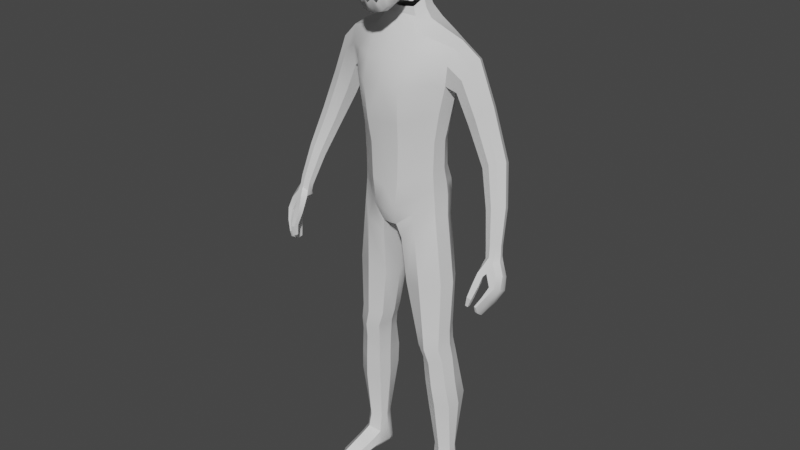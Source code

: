 # Source: RandomMonster_2.blend  (saved by Blender 3.6.11; exported with 4.5.12 LTS)
import bpy
from mathutils import Matrix  # noqa: F401  (used for matrix-valued properties, if any)

bpy.ops.wm.read_factory_settings(use_empty=True)
scene = bpy.context.scene
scene.name = 'Scene'

# ---- collections
col_collection = bpy.data.collections.new('Collection'); scene.collection.children.link(col_collection)

# ---- materials (node trees are filled in below, after node groups)
mat_material = bpy.data.materials.new('Material')
mat_material.alpha_threshold = 0.0
mat_material.use_transparent_shadow = False
mat_material.line_color = (0.0, 0.0, 0.0, 1.0)

# ---- node groups
ng_auto_smooth = bpy.data.node_groups.new('Auto Smooth', 'GeometryNodeTree')
_s = ng_auto_smooth.interface.new_socket(name='Geometry', in_out='OUTPUT', socket_type='NodeSocketGeometry')
_s = ng_auto_smooth.interface.new_socket(name='Geometry', in_out='INPUT', socket_type='NodeSocketGeometry')
_s = ng_auto_smooth.interface.new_socket(name='Angle', in_out='INPUT', socket_type='NodeSocketFloat')
_s.subtype = 'ANGLE'
_s.min_value = 0.0
_s.max_value = 3.142
ng_auto_smooth.is_modifier = True
_N = ng_auto_smooth.nodes; _L = ng_auto_smooth.links
n0 = _N.new('NodeGroupOutput'); n0.name = 'Group Output'; n0.location = (480, -100)
n1 = _N.new('NodeGroupInput'); n1.name = 'Group Input'; n1.location = (-420, -300)
n2 = _N.new('NodeGroupInput'); n2.name = 'Group Input.001'; n2.location = (-60, -100)
n3 = _N.new('GeometryNodeSetShadeSmooth'); n3.name = 'Set Shade Smooth'; n3.location = (120, -100)
n3.domain = 'EDGE'
n4 = _N.new('GeometryNodeSetShadeSmooth'); n4.name = 'Set Shade Smooth.001'; n4.location = (300, -100)
n5 = _N.new('GeometryNodeInputMeshEdgeAngle'); n5.name = 'Edge Angle'; n5.location = (-420, -220)
n6 = _N.new('GeometryNodeInputEdgeSmooth'); n6.name = 'Is Edge Smooth'; n6.location = (-60, -160)
n7 = _N.new('GeometryNodeInputShadeSmooth'); n7.name = 'Is Face Smooth'; n7.location = (-240, -340)
n8 = _N.new('FunctionNodeBooleanMath'); n8.name = 'Boolean Math'; n8.location = (-60, -220)
n9 = _N.new('FunctionNodeCompare'); n9.name = 'Compare'; n9.location = (-240, -180)
n9.operation = 'LESS_EQUAL'
_L.new(n5.outputs[0], n9.inputs[0])
_L.new(n4.outputs[0], n0.inputs[0])
_L.new(n1.outputs[1], n9.inputs[1])
_L.new(n9.outputs[0], n8.inputs[0])
_L.new(n7.outputs[0], n8.inputs[1])
_L.new(n2.outputs[0], n3.inputs[0])
_L.new(n6.outputs[0], n3.inputs[1])
_L.new(n3.outputs[0], n4.inputs[0])
_L.new(n8.outputs[0], n3.inputs[2])
n0.is_active_output = True

# ---- material node trees
mat_material.use_nodes = True; mat_material.node_tree.nodes.clear()
_N = mat_material.node_tree.nodes; _L = mat_material.node_tree.links
n0 = _N.new('ShaderNodeOutputMaterial'); n0.name = 'Material Output'; n0.location = (300, 300)
n1 = _N.new('ShaderNodeBsdfPrincipled'); n1.name = 'Principled BSDF'; n1.location = (10, 300)
n1.distribution = 'GGX'
n1.subsurface_method = 'BURLEY'
n1.inputs[2].default_value = 0.4
n1.inputs[3].default_value = 1.45
n1.inputs[27].default_value = (0.0, 0.0, 0.0, 1.0)
n1.inputs[28].default_value = 1.0
_L.new(n1.outputs[0], n0.inputs[0])
n0.is_active_output = True

# ---- world
world_world = bpy.data.worlds.new('World'); scene.world = world_world
world_world.use_nodes = True; world_world.node_tree.nodes.clear()
_N = world_world.node_tree.nodes; _L = world_world.node_tree.links
n0 = _N.new('ShaderNodeOutputWorld'); n0.name = 'World Output'; n0.location = (300, 300)
n1 = _N.new('ShaderNodeBackground'); n1.name = 'Background'; n1.location = (10, 300)
n1.inputs[0].default_value = (0.05088, 0.05088, 0.05088, 1.0)
_L.new(n1.outputs[0], n0.inputs[0])
n0.is_active_output = True
world_world.color = (0.05088, 0.05088, 0.05088)
world_world.use_sun_shadow = False
world_world.sun_shadow_jitter_overblur = 0.0

# ---- meshes
me_cube = bpy.data.meshes.new('Cube')
me_cube.from_pydata([(0.0, -0.5907, 0.8298), (0.7135, 0.4814, 0.5783), (0.0, -0.5945, 1.502), (0.7916, -0.1385, 0.6094), (0.0, 0.5329, -0.0472), (0.0, -0.6509, 2.086), (0.0, -0.4213, 0.04952), (0.0, -0.6861, 2.734), (0.9513, 0.4553, 3.429), (1.088, -0.0602, 3.46), (0.0, -0.3299, 3.725), (0.0, 0.5256, 3.825), (0.0, 0.5029, 0.8161), (0.0, 0.4592, 1.478), (0.0, 0.6163, 2.23), (0.0, 0.7269, 2.859), (2.309, -0.1824, -0.08793), (0.7787, 0.4163, 2.279), (0.7104, 0.3069, 1.704), (0.6914, 0.3488, 1.156), (0.9656, -0.125, 2.795), (0.8744, -0.1627, 2.281), (0.7968, -0.1776, 1.744), (0.7704, -0.167, 1.174), (0.1446, -0.4261, 0.0675), (0.1958, 0.6237, -0.01822), (0.4244, 0.4752, 3.77), (0.4063, -0.2684, 3.662), (0.278, -0.5607, 0.9371), (0.3016, -0.5632, 1.603), (0.3376, -0.6267, 2.097), (0.3691, -0.672, 2.716), (0.3443, 0.5494, 0.8847), (0.3659, 0.4346, 1.565), (0.4008, 0.6082, 2.231), (0.4328, 0.718, 2.813), (0.7065, 0.1073, -4.889), (1.044, 0.1549, -4.891), (1.004, 0.4011, -4.879), (0.6826, 0.3548, -4.891), (0.211, -0.3579, -0.2186), (0.8265, -0.1421, 0.2083), (0.7529, 0.4185, 0.1785), (0.2175, 0.4568, -0.3308), (0.0, 0.618, 0.3607), (0.0, -0.5867, 0.3682), (0.702, 0.4626, 0.8348), (0.7788, -0.1504, 0.8649), (0.2764, 0.6826, 0.5936), (0.2098, -0.5606, 0.4581), (0.409, -0.1727, -2.169), (0.9027, 0.3373, -2.114), (0.9396, -0.1348, -2.172), (0.4072, 0.3525, -2.131), (0.9596, -0.1275, -1.087), (0.2455, 0.3799, -1.144), (0.2477, -0.2563, -1.157), (0.9059, 0.3812, -1.042), (0.552, -0.107, -2.787), (0.9654, 0.3692, -2.678), (0.997, -0.08513, -2.773), (0.5497, 0.4071, -2.684), (0.6179, -0.0249, -3.782), (1.071, 0.5305, -3.694), (1.109, 0.00792, -3.791), (0.6109, 0.5405, -3.709), (0.9509, -0.1599, -2.446), (0.4903, 0.3613, -2.414), (0.4924, -0.1883, -2.464), (0.9188, 0.3381, -2.399), (0.4734, -0.335, 0.3364), (0.7044, 0.4682, 3.592), (0.52, 0.477, 0.9982), (0.5347, 0.3623, 1.646), (0.5861, 0.5237, 2.254), (0.6374, 0.6115, 2.801), (0.4468, 0.6617, 0.2792), (0.7608, -0.166, 3.564), (0.5373, -0.3615, 1.069), (0.5622, -0.3763, 1.704), (0.6218, -0.4446, 2.249), (0.6782, -0.4813, 2.825), (0.8881, -0.0058, -4.878), (0.8191, 0.5283, -4.886), (0.4827, 0.6277, -0.1734), (0.5386, -0.4036, -0.02227), (0.5027, -0.3611, 0.6666), (0.4861, 0.6389, 0.7052), (0.6485, 0.4668, -2.12), (0.6733, -0.2894, -2.167), (0.6106, -0.3399, -1.132), (0.5687, 0.5297, -1.123), (0.7513, 0.5121, -2.66), (0.7709, -0.2257, -2.798), (0.8244, 0.666, -3.709), (0.8663, -0.1446, -3.795), (0.7172, -0.3092, -2.466), (0.6986, 0.4704, -2.394), (0.8441, 0.1825, 0.6381), (0.0, 0.05979, -0.1022), (2.23, -0.5058, -0.9261), (0.8065, 0.1091, 1.182), (0.8307, 0.08356, 1.726), (0.9061, 0.1493, 2.254), (2.3, -0.4486, 0.01855), (0.4827, 0.1008, 3.824), (0.1014, 0.06935, -0.1043), (1.066, 0.2861, -4.891), (0.6537, 0.2271, -4.898), (0.8799, 0.1463, 0.2508), (0.1367, 0.03678, -0.3109), (0.8234, 0.1669, 0.879), (1.005, 0.113, -2.121), (0.3285, 0.09671, -2.14), (0.1467, 0.05823, -1.159), (1.037, 0.1395, -1.063), (1.061, 0.1456, -2.714), (0.4761, 0.1519, -2.737), (1.17, 0.2323, -3.782), (0.5379, 0.2019, -3.8), (0.4147, 0.1032, -2.436), (1.017, 0.111, -2.402), (0.7516, 0.1556, 3.682), (0.0, -0.5668, 3.241), (0.0, 0.6976, 3.332), (2.225, -0.7951, -0.7182), (2.173, -0.1844, -0.122), (0.3845, -0.5497, 3.171), (0.4416, 0.6945, 3.262), (0.7192, -0.3888, 3.207), (0.6721, 0.6181, 3.197), (2.194, -0.5058, -0.9166), (2.161, -0.5213, -0.02323), (0.8589, 0.4373, 2.809), (2.191, -0.7951, -0.7092), (1.056, 0.2113, 3.533), (0.9756, 0.1738, 2.667), (0.8963, 0.5121, 3.127), (1.037, -0.1711, 3.173), (1.396, 0.2532, 3.266), (1.382, -0.00789, 3.176), (1.147, 0.52, 2.949), (1.042, 0.437, 2.738), (1.284, -0.09715, 2.957), (1.131, -0.02419, 2.687), (1.071, 0.2083, 2.576), (1.269, 0.4821, 3.189), (2.076, 0.1509, 1.636), (1.988, -0.002218, 1.652), (1.892, 0.3248, 1.459), (1.753, 0.2809, 1.396), (1.859, -0.05338, 1.586), (1.704, -0.005725, 1.468), (1.678, 0.1263, 1.364), (2.024, 0.3014, 1.567), (2.171, -0.1792, 0.9441), (2.33, -0.2593, 0.2984), (2.268, -0.3533, 0.3157), (2.212, -0.1504, 0.19), (2.122, -0.1762, 0.1558), (2.183, -0.385, 0.279), (2.082, -0.3547, 0.2096), (2.066, -0.2745, 0.1418), (2.3, -0.1643, 0.2535), (2.06, -0.2209, 0.9004), (1.98, 0.05114, 0.7392), (2.098, 0.08575, 0.7804), (2.25, -0.05668, 0.9218), (2.211, 0.06675, 0.863), (1.931, -0.1813, 0.8215), (1.91, -0.0764, 0.7338), (1.634, 0.4209, 2.438), (1.727, 0.2282, 2.51), (1.669, 0.01796, 2.468), (1.553, -0.0534, 2.329), (1.386, 0.007867, 2.133), (1.499, 0.4518, 2.265), (1.369, 0.3875, 2.128), (1.339, 0.1928, 2.025), (2.34, -0.7148, -0.5366), (2.349, -0.3936, -0.7582), (2.287, -0.3936, -0.7578), (2.283, -0.7148, -0.5362), (2.344, -0.5926, -0.3639), (2.447, -0.5894, -0.3535), (2.462, -0.2754, -0.5277), (2.359, -0.2754, -0.5448), (2.249, -0.548, -0.151), (2.405, -0.5116, -0.1462), (2.432, -0.2093, -0.288), (2.302, -0.2093, -0.3167), (2.382, -0.2496, -0.002733), (2.383, -0.3516, 0.0378), (2.233, -0.7517, -0.8507), (2.234, -0.6363, -0.9376), (2.083, -0.4359, -0.05041), (2.111, -0.2766, -0.08154), (2.182, -0.6363, -0.9231), (2.182, -0.7517, -0.8363), (2.264, -0.6223, -0.6178), (2.264, -0.503, -0.7016), (2.378, -0.503, -0.7028), (2.376, -0.6223, -0.619), (2.307, -0.4938, -0.4235), (2.32, -0.3753, -0.4953), (2.511, -0.3753, -0.4631), (2.509, -0.4895, -0.3994), (2.187, -0.4494, -0.193), (2.24, -0.307, -0.2675), (2.493, -0.3027, -0.2219), (2.49, -0.4136, -0.1707), (2.033, -0.8353, -0.7297), (2.061, -0.8378, -0.553), (2.033, -0.7754, -0.7297), (2.061, -0.7339, -0.553), (2.086, -0.8353, -0.7381), (2.148, -0.8319, -0.575), (2.086, -0.7754, -0.7381), (2.143, -0.7339, -0.575), (2.077, -0.7101, -0.3441), (2.063, -0.5972, -0.3461), (2.172, -0.5909, -0.3506), (2.194, -0.6927, -0.3466), (2.353, -0.2965, 0.1244), (2.292, -0.3849, 0.1314), (2.249, -0.1828, 0.01582), (2.151, -0.2059, -0.0192), (2.202, -0.4242, 0.09704), (2.109, -0.3872, 0.03398), (2.099, -0.2952, -0.02092), (2.328, -0.2059, 0.08163), (2.109, -0.6102, -0.1514), (2.209, -0.605, -0.2024), (2.166, -0.5043, -0.2213), (2.067, -0.5056, -0.164), (0.7589, -0.2804, -5.669), (0.7557, -0.2663, -5.455), (0.7132, 0.1059, -5.652), (0.7056, 0.06436, -5.292), (1.118, -0.2391, -5.666), (1.114, -0.225, -5.452), (1.074, 0.1475, -5.65), (1.078, 0.1109, -5.289), (0.8122, -0.6038, -5.691), (0.8105, -0.5974, -5.562), (1.138, -0.5598, -5.56), (1.14, -0.5661, -5.689), (0.6923, 0.4342, -5.637), (0.6788, 0.3801, -5.285), (1.02, 0.4718, -5.634), (1.025, 0.4262, -5.282), (0.6517, 0.2541, -5.301), (0.6877, 0.3387, -5.663), (1.046, 0.3799, -5.66), (1.083, 0.3098, -5.297), (0.8947, 0.1284, -5.803), (0.9069, -0.05537, -5.161), (0.9395, -0.2602, -5.814), (0.9398, -0.2972, -5.289), (0.986, -0.6644, -5.816), (0.9872, -0.6985, -5.462), (0.8431, 0.5705, -5.709), (0.8284, 0.5617, -5.259), (0.864, 0.3951, -5.806), (0.7171, -0.2817, -5.598), (0.6696, 0.08682, -5.552), (1.119, 0.1388, -5.548), (1.158, -0.231, -5.595), (0.8009, -0.6358, -5.651), (1.157, -0.5948, -5.649), (0.6768, 0.4221, -5.541), (1.035, 0.464, -5.539), (1.092, 0.3586, -5.558), (0.6454, 0.3068, -5.561), (0.8373, 0.5949, -5.524), (1.004, -0.8318, -5.68), (0.734, -0.07536, -5.646), (0.7316, -0.08137, -5.377), (1.095, -0.0338, -5.644), (1.094, -0.03931, -5.375), (0.9192, -0.1238, -5.204), (0.9152, -0.05093, -5.796), (1.138, -0.03023, -5.558), (0.6902, -0.08175, -5.562), (0.0, 0.3771, 4.018), (0.3199, -0.1165, 3.872), (0.0, -0.1521, 3.894), (0.3263, 0.3428, 3.993), (0.3724, 0.1019, 3.978), (1.052, -0.04804, -3.312), (0.5798, 0.5228, -3.276), (0.5844, -0.0753, -3.315), (1.018, 0.4738, -3.283), (0.8162, -0.1953, -3.321), (0.7876, 0.6198, -3.275), (0.5065, 0.1654, -3.293), (1.115, 0.1771, -3.273), (0.0, -0.1531, 4.004), (-3.725e-09, 0.3427, 4.204), (0.2552, 0.315, 4.169), (0.2569, -0.09777, 4.025), (0.3166, 0.09998, 4.149)], [], [(95, 62, 36, 82), (130, 71, 8, 137), (127, 27, 10, 123), (102, 103, 21, 22), (287, 284, 298, 299), (103, 136, 20, 21), (101, 102, 22, 23), (111, 101, 23, 47), (28, 29, 2, 0), (29, 30, 5, 2), (30, 31, 7, 5), (49, 28, 0, 45), (72, 73, 18, 19), (73, 74, 17, 18), (74, 75, 133, 17), (14, 15, 35, 34), (13, 14, 34, 33), (12, 13, 33, 32), (87, 72, 19, 46), (80, 81, 31, 30), (79, 80, 30, 29), (78, 79, 29, 28), (44, 12, 32, 48), (122, 105, 27, 77), (129, 77, 27, 127), (124, 11, 26, 128), (99, 106, 24, 6), (286, 285, 300, 297), (86, 78, 28, 49), (83, 262, 248, 39), (94, 63, 38, 83), (119, 65, 39, 108), (118, 64, 37, 107), (98, 3, 41, 109), (106, 25, 43, 110), (76, 1, 42, 84), (70, 24, 40, 85), (70, 86, 49, 24), (4, 44, 48, 25), (76, 87, 46, 1), (24, 49, 45, 6), (98, 111, 47, 3), (115, 54, 52, 112), (114, 55, 53, 113), (91, 57, 51, 88), (90, 56, 50, 89), (85, 40, 56, 90), (84, 42, 57, 91), (110, 43, 55, 114), (109, 41, 54, 115), (121, 66, 60, 116), (120, 67, 61, 117), (97, 69, 59, 92), (96, 68, 58, 93), (296, 289, 64, 118), (295, 290, 65, 119), (294, 292, 63, 94), (293, 291, 62, 95), (89, 50, 68, 96), (88, 51, 69, 97), (113, 53, 67, 120), (112, 52, 66, 121), (53, 88, 97, 67), (52, 89, 96, 66), (289, 293, 95, 64), (290, 294, 94, 65), (66, 96, 93, 60), (67, 97, 92, 61), (43, 84, 91, 55), (41, 85, 90, 54), (54, 90, 89, 52), (55, 91, 88, 53), (25, 48, 87, 76), (3, 47, 86, 70), (3, 70, 85, 41), (25, 76, 84, 43), (65, 94, 83, 39), (38, 250, 262, 83), (47, 23, 78, 86), (138, 9, 77, 129), (135, 122, 77, 9), (23, 22, 79, 78), (22, 21, 80, 79), (21, 20, 81, 80), (48, 32, 72, 87), (34, 35, 75, 74), (33, 34, 74, 73), (32, 33, 73, 72), (128, 26, 71, 130), (64, 95, 82, 37), (8, 71, 122, 135), (107, 254, 250, 38), (51, 112, 121, 69), (50, 113, 120, 68), (291, 295, 119, 62), (292, 296, 118, 63), (68, 120, 117, 58), (69, 121, 116, 59), (42, 109, 115, 57), (40, 110, 114, 56), (56, 114, 113, 50), (57, 115, 112, 51), (1, 46, 111, 98), (24, 106, 110, 40), (1, 98, 109, 42), (63, 118, 107, 38), (62, 119, 108, 36), (37, 242, 254, 107), (285, 288, 301, 300), (4, 25, 106, 99), (71, 26, 105, 122), (46, 19, 101, 111), (19, 18, 102, 101), (17, 133, 136, 103), (18, 17, 103, 102), (35, 128, 130, 75), (20, 138, 129, 81), (15, 124, 128, 35), (81, 129, 127, 31), (198, 193, 125, 134), (31, 127, 123, 7), (75, 130, 137, 133), (188, 104, 132, 187), (210, 192, 104, 188), (190, 126, 16, 189), (208, 196, 126, 190), (172, 173, 148, 147), (174, 175, 152, 151), (171, 172, 147, 154), (173, 174, 151, 148), (135, 9, 140, 139), (137, 8, 146, 141), (136, 133, 142, 145), (20, 136, 145, 144), (133, 137, 141, 142), (9, 138, 143, 140), (8, 135, 139, 146), (138, 20, 144, 143), (164, 169, 161, 160), (168, 167, 156, 163), (155, 164, 160, 157), (165, 166, 158, 159), (176, 171, 154, 149), (178, 177, 150, 153), (175, 178, 153, 152), (177, 176, 149, 150), (167, 155, 157, 156), (166, 168, 163, 158), (170, 165, 159, 162), (169, 170, 162, 161), (152, 153, 170, 169), (153, 150, 165, 170), (149, 154, 168, 166), (147, 148, 155, 167), (150, 149, 166, 165), (148, 151, 164, 155), (154, 147, 167, 168), (151, 152, 169, 164), (142, 141, 176, 177), (144, 145, 178, 175), (145, 142, 177, 178), (141, 146, 171, 176), (140, 143, 174, 173), (146, 139, 172, 171), (143, 144, 175, 174), (139, 140, 173, 172), (197, 200, 181, 131), (131, 181, 180, 100), (193, 202, 179, 125), (125, 179, 182, 134), (200, 204, 186, 181), (181, 186, 185, 180), (202, 206, 184, 179), (179, 184, 183, 182), (204, 208, 190, 186), (186, 190, 189, 185), (206, 210, 188, 184), (184, 188, 187, 183), (185, 189, 209, 205), (205, 209, 210, 206), (183, 187, 207, 203), (203, 207, 208, 204), (180, 185, 205, 201), (201, 205, 206, 202), (182, 183, 203, 199), (199, 203, 204, 200), (100, 180, 201, 194), (194, 201, 202, 193), (134, 182, 199, 198), (198, 199, 200, 197), (207, 195, 196, 208), (189, 16, 191, 209), (209, 191, 192, 210), (131, 100, 194, 197), (197, 194, 193, 198), (211, 212, 214, 213), (213, 214, 218, 217), (217, 218, 216, 215), (215, 216, 212, 211), (213, 217, 215, 211), (216, 218, 221, 222), (234, 231, 132, 195), (214, 212, 219, 220), (212, 216, 222, 219), (218, 214, 220, 221), (231, 232, 187, 132), (233, 234, 195, 207), (232, 233, 207, 187), (158, 163, 230, 225), (163, 156, 223, 230), (160, 161, 228, 227), (156, 157, 224, 223), (157, 160, 227, 224), (162, 159, 226, 229), (161, 162, 229, 228), (159, 158, 225, 226), (132, 227, 228, 195), (195, 228, 229, 196), (196, 229, 226, 126), (126, 226, 225, 16), (16, 225, 230, 191), (191, 230, 223, 192), (192, 223, 224, 104), (104, 224, 227, 132), (222, 221, 233, 232), (221, 220, 234, 233), (219, 222, 232, 231), (220, 219, 231, 234), (283, 277, 238, 265), (273, 251, 248, 270), (282, 279, 240, 267), (264, 235, 243, 268), (281, 278, 239, 257), (280, 277, 236, 258), (275, 260, 244, 268), (257, 239, 246, 259), (258, 236, 244, 260), (267, 240, 245, 269), (274, 262, 250, 271), (272, 253, 249, 271), (263, 252, 247, 261), (82, 256, 242, 37), (36, 238, 256, 82), (255, 237, 252, 263), (266, 241, 253, 272), (265, 238, 251, 273), (241, 255, 263, 253), (108, 251, 238, 36), (39, 248, 251, 108), (253, 263, 261, 249), (270, 248, 262, 274), (240, 258, 260, 245), (235, 257, 259, 243), (269, 245, 260, 275), (279, 280, 258, 240), (276, 281, 257, 235), (246, 269, 275, 259), (247, 270, 274, 261), (237, 265, 273, 252), (242, 266, 272, 254), (254, 272, 271, 250), (261, 274, 271, 249), (239, 267, 269, 246), (259, 275, 268, 243), (236, 264, 268, 244), (278, 282, 267, 239), (252, 273, 270, 247), (276, 283, 265, 237), (235, 264, 283, 276), (241, 266, 282, 278), (237, 255, 281, 276), (242, 256, 280, 279), (256, 238, 277, 280), (255, 241, 278, 281), (266, 242, 279, 282), (264, 236, 277, 283), (288, 287, 299, 301), (27, 105, 288, 285), (105, 26, 287, 288), (26, 11, 284, 287), (10, 27, 285, 286), (59, 116, 296, 292), (58, 117, 295, 291), (61, 92, 294, 290), (60, 93, 293, 289), (93, 58, 291, 293), (92, 59, 292, 294), (117, 61, 290, 295), (116, 60, 289, 296)])
me_cube.polygons.foreach_set('use_smooth', [True] * 289)
_uv = me_cube.uv_layers.new(name='UVMap')
_uv.uv.foreach_set('vector', [0.3747, 0.2749, 0.375, 0.3147, 0.375, 0.3147, 0.3747, 0.2749, 0.8479, 0.7095, 0.875, 0.7097, 0.875, 0.7334, 0.8479, 0.7334, 0.5979, 0.3143, 0.625, 0.3138, 0.625, 0.375, 0.5979, 0.375, 0.2249, 0.5825, 0.2824, 0.5786, 0.2823, 0.6837, 0.225, 0.6837, 0.875, 0.6866, 0.875, 0.625, 0.875, 0.625, 0.875, 0.6873, 0.2824, 0.5786, 0.3252, 0.5767, 0.325, 0.6837, 0.2823, 0.6837, 0.1748, 0.58, 0.2249, 0.5825, 0.225, 0.6837, 0.175, 0.6837, 0.1498, 0.5793, 0.1748, 0.58, 0.175, 0.6837, 0.15, 0.6837, 0.425, 0.3147, 0.475, 0.3147, 0.475, 0.375, 0.425, 0.375, 0.475, 0.3147, 0.5323, 0.3147, 0.5323, 0.375, 0.475, 0.375, 0.5323, 0.3147, 0.575, 0.3147, 0.575, 0.375, 0.5323, 0.375, 0.4, 0.3147, 0.425, 0.3147, 0.425, 0.375, 0.4, 0.375, 0.675, 0.7094, 0.725, 0.7094, 0.725, 0.7334, 0.675, 0.7334, 0.725, 0.7094, 0.7823, 0.7094, 0.7823, 0.7334, 0.725, 0.7334, 0.7823, 0.7094, 0.825, 0.7094, 0.825, 0.7334, 0.7823, 0.7334, 0.7823, 0.625, 0.825, 0.625, 0.825, 0.6853, 0.7823, 0.6853, 0.725, 0.625, 0.7823, 0.625, 0.7823, 0.6853, 0.725, 0.6853, 0.675, 0.625, 0.725, 0.625, 0.725, 0.6853, 0.675, 0.6853, 0.6476, 0.7118, 0.675, 0.7094, 0.675, 0.7334, 0.6452, 0.7382, 0.5319, 0.2755, 0.5762, 0.2765, 0.575, 0.3147, 0.5323, 0.3147, 0.4738, 0.2765, 0.5319, 0.2755, 0.5323, 0.3147, 0.475, 0.3147, 0.4248, 0.2755, 0.4738, 0.2765, 0.475, 0.3147, 0.425, 0.3147, 0.65, 0.625, 0.675, 0.625, 0.675, 0.6853, 0.65, 0.6853, 0.4109, 0.1085, 0.4385, 0.1251, 0.4383, 0.2499, 0.4067, 0.2168, 0.5994, 0.2775, 0.6268, 0.2787, 0.625, 0.3138, 0.5979, 0.3143, 0.8479, 0.625, 0.875, 0.625, 0.875, 0.6859, 0.8479, 0.6856, 0.5, 0.875, 0.5603, 0.875, 0.5603, 1.0, 0.5, 1.0, 0.625, 0.375, 0.625, 0.3132, 0.625, 0.3127, 0.625, 0.375, 0.3998, 0.2752, 0.4248, 0.2755, 0.425, 0.3147, 0.4, 0.3147, 0.625, 0.375, 0.625, 0.25, 0.625, 0.6853, 0.6202, 0.7141, 0.6202, 0.7141, 0.6155, 0.7429, 0.6155, 0.7429, 0.6202, 0.7141, 0.5603, 0.875, 0.5603, 0.75, 0.5603, 0.75, 0.5603, 0.875, 0.1249, 0.5786, 0.125, 0.6837, 0.125, 0.6837, 0.1249, 0.5786, 0.1249, 0.5786, 0.125, 0.6837, 0.125, 0.6837, 0.1249, 0.5786, 0.5603, 0.875, 0.5603, 0.75, 0.5603, 0.75, 0.5603, 0.875, 0.6202, 0.7141, 0.6155, 0.7429, 0.6155, 0.7429, 0.6202, 0.7141, 0.3747, 0.2749, 0.375, 0.3147, 0.375, 0.3147, 0.3747, 0.2749, 0.3747, 0.2749, 0.3998, 0.2752, 0.4, 0.3147, 0.375, 0.3147, 0.625, 0.625, 0.65, 0.625, 0.65, 0.6853, 0.625, 0.6853, 0.6202, 0.7141, 0.6476, 0.7118, 0.6452, 0.7382, 0.6155, 0.7429, 0.375, 0.3147, 0.4, 0.3147, 0.4, 0.375, 0.375, 0.375, 0.1249, 0.5786, 0.1498, 0.5793, 0.15, 0.6837, 0.125, 0.6837, 0.1249, 0.5786, 0.125, 0.6837, 0.125, 0.6837, 0.1249, 0.5786, 0.5603, 0.875, 0.5603, 0.75, 0.5603, 0.75, 0.5603, 0.875, 0.6202, 0.7141, 0.6155, 0.7429, 0.6155, 0.7429, 0.6202, 0.7141, 0.3747, 0.2749, 0.375, 0.3147, 0.375, 0.3147, 0.3747, 0.2749, 0.3747, 0.2749, 0.375, 0.3147, 0.375, 0.3147, 0.3747, 0.2749, 0.6202, 0.7141, 0.6155, 0.7429, 0.6155, 0.7429, 0.6202, 0.7141, 0.5603, 0.875, 0.5603, 0.75, 0.5603, 0.75, 0.5603, 0.875, 0.1249, 0.5786, 0.125, 0.6837, 0.125, 0.6837, 0.1249, 0.5786, 0.1249, 0.5786, 0.125, 0.6837, 0.125, 0.6837, 0.1249, 0.5786, 0.5603, 0.875, 0.5603, 0.75, 0.5603, 0.75, 0.5603, 0.875, 0.6202, 0.7141, 0.6155, 0.7429, 0.6155, 0.7429, 0.6202, 0.7141, 0.3747, 0.2749, 0.375, 0.3147, 0.375, 0.3147, 0.3747, 0.2749, 0.1249, 0.5786, 0.125, 0.6837, 0.125, 0.6837, 0.1249, 0.5786, 0.5603, 0.875, 0.5603, 0.75, 0.5603, 0.75, 0.5603, 0.875, 0.6202, 0.7141, 0.6155, 0.7429, 0.6155, 0.7429, 0.6202, 0.7141, 0.3747, 0.2749, 0.375, 0.3147, 0.375, 0.3147, 0.3747, 0.2749, 0.3747, 0.2749, 0.375, 0.3147, 0.375, 0.3147, 0.3747, 0.2749, 0.6202, 0.7141, 0.6155, 0.7429, 0.6155, 0.7429, 0.6202, 0.7141, 0.5603, 0.875, 0.5603, 0.75, 0.5603, 0.75, 0.5603, 0.875, 0.1249, 0.5786, 0.125, 0.6837, 0.125, 0.6837, 0.1249, 0.5786, 0.625, 0.6853, 0.6202, 0.7141, 0.6202, 0.7141, 0.625, 0.6853, 0.3745, 0.2352, 0.3747, 0.2749, 0.3747, 0.2749, 0.3745, 0.2352, 0.3745, 0.2352, 0.3747, 0.2749, 0.3747, 0.2749, 0.3745, 0.2352, 0.625, 0.6853, 0.6202, 0.7141, 0.6202, 0.7141, 0.625, 0.6853, 0.3745, 0.2352, 0.3747, 0.2749, 0.3747, 0.2749, 0.3745, 0.2352, 0.625, 0.6853, 0.6202, 0.7141, 0.6202, 0.7141, 0.625, 0.6853, 0.625, 0.6853, 0.6202, 0.7141, 0.6202, 0.7141, 0.625, 0.6853, 0.3745, 0.2352, 0.3747, 0.2749, 0.3747, 0.2749, 0.3745, 0.2352, 0.3745, 0.2352, 0.3747, 0.2749, 0.3747, 0.2749, 0.3745, 0.2352, 0.625, 0.6853, 0.6202, 0.7141, 0.6202, 0.7141, 0.625, 0.6853, 0.625, 0.6853, 0.65, 0.6853, 0.6476, 0.7118, 0.6202, 0.7141, 0.3745, 0.2352, 0.3996, 0.2357, 0.3998, 0.2752, 0.3747, 0.2749, 0.3745, 0.2352, 0.3747, 0.2749, 0.3747, 0.2749, 0.3745, 0.2352, 0.625, 0.6853, 0.6202, 0.7141, 0.6202, 0.7141, 0.625, 0.6853, 0.625, 0.6853, 0.6202, 0.7141, 0.6202, 0.7141, 0.625, 0.6853, 0.625, 0.5, 0.625, 0.375, 0.6202, 0.7141, 0.6155, 0.7429, 0.3996, 0.2357, 0.4247, 0.2363, 0.4248, 0.2755, 0.3998, 0.2752, 0.6009, 0.2407, 0.6285, 0.2437, 0.6268, 0.2787, 0.5994, 0.2775, 0.3833, 0.09186, 0.4109, 0.1085, 0.4067, 0.2168, 0.375, 0.1837, 0.4247, 0.2363, 0.4726, 0.2383, 0.4738, 0.2765, 0.4248, 0.2755, 0.4726, 0.2383, 0.5316, 0.2363, 0.5319, 0.2755, 0.4738, 0.2765, 0.5316, 0.2363, 0.5775, 0.2382, 0.5762, 0.2765, 0.5319, 0.2755, 0.65, 0.6853, 0.675, 0.6853, 0.675, 0.7094, 0.6476, 0.7118, 0.7823, 0.6853, 0.825, 0.6853, 0.825, 0.7094, 0.7823, 0.7094, 0.725, 0.6853, 0.7823, 0.6853, 0.7823, 0.7094, 0.725, 0.7094, 0.675, 0.6853, 0.725, 0.6853, 0.725, 0.7094, 0.675, 0.7094, 0.8479, 0.6856, 0.875, 0.6859, 0.875, 0.7097, 0.8479, 0.7095, 0.3745, 0.2352, 0.3747, 0.2749, 0.3747, 0.2749, 0.3745, 0.2352, 0.3916, 0.0, 0.4151, 0.0001639, 0.4109, 0.1085, 0.3833, 0.09186, 0.625, 0.5, 0.625, 0.5, 0.1247, 0.4735, 0.1249, 0.5786, 0.1247, 0.4735, 0.1249, 0.5786, 0.1249, 0.5786, 0.1247, 0.4735, 0.5603, 1.0, 0.5603, 0.875, 0.5603, 0.875, 0.5603, 1.0, 0.5603, 1.0, 0.5603, 0.875, 0.5603, 0.875, 0.5603, 1.0, 0.1247, 0.4735, 0.1249, 0.5786, 0.1249, 0.5786, 0.1247, 0.4735, 0.5603, 1.0, 0.5603, 0.875, 0.5603, 0.875, 0.5603, 1.0, 0.1247, 0.4735, 0.1249, 0.5786, 0.1249, 0.5786, 0.1247, 0.4735, 0.1247, 0.4735, 0.1249, 0.5786, 0.1249, 0.5786, 0.1247, 0.4735, 0.5603, 1.0, 0.5603, 0.875, 0.5603, 0.875, 0.5603, 1.0, 0.5603, 1.0, 0.5603, 0.875, 0.5603, 0.875, 0.5603, 1.0, 0.1247, 0.4735, 0.1249, 0.5786, 0.1249, 0.5786, 0.1247, 0.4735, 0.1247, 0.4735, 0.1496, 0.475, 0.1498, 0.5793, 0.1249, 0.5786, 0.5603, 1.0, 0.5603, 0.875, 0.5603, 0.875, 0.5603, 1.0, 0.1247, 0.4735, 0.1249, 0.5786, 0.1249, 0.5786, 0.1247, 0.4735, 0.1247, 0.4735, 0.1249, 0.5786, 0.1249, 0.5786, 0.1247, 0.4735, 0.5603, 1.0, 0.5603, 0.875, 0.5603, 0.875, 0.5603, 1.0, 0.625, 0.5, 0.625, 0.5, 0.1249, 0.5786, 0.125, 0.6837, 0.438, 0.2499, 0.438, 0.1251, 0.4376, 0.125, 0.4376, 0.25, 0.5, 0.75, 0.5603, 0.75, 0.5603, 0.875, 0.5, 0.875, 0.4151, 0.0001639, 0.4386, 0.0003279, 0.4385, 0.1251, 0.4109, 0.1085, 0.1496, 0.475, 0.1745, 0.4764, 0.1748, 0.58, 0.1498, 0.5793, 0.1745, 0.4764, 0.2248, 0.4813, 0.2249, 0.5825, 0.1748, 0.58, 0.2826, 0.4734, 0.3253, 0.4697, 0.3252, 0.5767, 0.2824, 0.5786, 0.2248, 0.4813, 0.2826, 0.4734, 0.2824, 0.5786, 0.2249, 0.5825, 0.825, 0.6853, 0.8479, 0.6856, 0.8479, 0.7095, 0.825, 0.7094, 0.5775, 0.2382, 0.6009, 0.2407, 0.5994, 0.2775, 0.5762, 0.2765, 0.825, 0.625, 0.8479, 0.625, 0.8479, 0.6856, 0.825, 0.6853, 0.5762, 0.2765, 0.5994, 0.2775, 0.5979, 0.3143, 0.575, 0.3147, 0.375, 0.4167, 0.625, 0.4167, 0.5464, 0.5, 0.4059, 0.5, 0.575, 0.3147, 0.5979, 0.3143, 0.5979, 0.375, 0.575, 0.375, 0.825, 0.7094, 0.8479, 0.7095, 0.8479, 0.7334, 0.825, 0.7334, 0.5823, 0.5786, 0.625, 0.5786, 0.625, 0.7023, 0.5929, 0.7023, 0.5823, 0.9167, 0.625, 0.9167, 0.6298, 1.002, 0.5844, 1.0, 0.3323, 0.5397, 0.375, 0.5397, 0.375, 0.6952, 0.3323, 0.6952, 0.8323, 0.6667, 0.875, 0.6667, 0.8703, 0.7375, 0.8304, 0.744, 0.3751, 0.5772, 0.375, 0.6837, 0.375, 0.6837, 0.3751, 0.5772, 0.3479, 0.6837, 0.325, 0.6837, 0.325, 0.6837, 0.3479, 0.6837, 0.3752, 0.4707, 0.3751, 0.5772, 0.3751, 0.5772, 0.3752, 0.4707, 0.375, 0.6837, 0.3479, 0.6837, 0.3479, 0.6837, 0.375, 0.6837, 0.3751, 0.5772, 0.375, 0.6837, 0.375, 0.6837, 0.3751, 0.5772, 0.3481, 0.4702, 0.3752, 0.4707, 0.3752, 0.4707, 0.3481, 0.4702, 0.3252, 0.5767, 0.3253, 0.4697, 0.3253, 0.4697, 0.3252, 0.5767, 0.325, 0.6837, 0.3252, 0.5767, 0.3252, 0.5767, 0.325, 0.6837, 0.3253, 0.4697, 0.3481, 0.4702, 0.3481, 0.4702, 0.3253, 0.4697, 0.375, 0.6837, 0.3479, 0.6837, 0.3479, 0.6837, 0.375, 0.6837, 0.3752, 0.4707, 0.3751, 0.5772, 0.3751, 0.5772, 0.3752, 0.4707, 0.3479, 0.6837, 0.325, 0.6837, 0.325, 0.6837, 0.3479, 0.6837, 0.3479, 0.6837, 0.325, 0.6837, 0.325, 0.6837, 0.3479, 0.6837, 0.3752, 0.4707, 0.3751, 0.5772, 0.3751, 0.5772, 0.3752, 0.4707, 0.375, 0.6837, 0.3479, 0.6837, 0.3479, 0.6837, 0.375, 0.6837, 0.3253, 0.4697, 0.3481, 0.4702, 0.3481, 0.4702, 0.3253, 0.4697, 0.3481, 0.4702, 0.3752, 0.4707, 0.3752, 0.4707, 0.3481, 0.4702, 0.3252, 0.5767, 0.3253, 0.4697, 0.3253, 0.4697, 0.3252, 0.5767, 0.325, 0.6837, 0.3252, 0.5767, 0.3252, 0.5767, 0.325, 0.6837, 0.3253, 0.4697, 0.3481, 0.4702, 0.3481, 0.4702, 0.3253, 0.4697, 0.3751, 0.5772, 0.375, 0.6837, 0.375, 0.6837, 0.3751, 0.5772, 0.3481, 0.4702, 0.3752, 0.4707, 0.3752, 0.4707, 0.3481, 0.4702, 0.3252, 0.5767, 0.3253, 0.4697, 0.3253, 0.4697, 0.3252, 0.5767, 0.325, 0.6837, 0.3252, 0.5767, 0.3252, 0.5767, 0.325, 0.6837, 0.325, 0.6837, 0.3252, 0.5767, 0.3252, 0.5767, 0.325, 0.6837, 0.3252, 0.5767, 0.3253, 0.4697, 0.3253, 0.4697, 0.3252, 0.5767, 0.3481, 0.4702, 0.3752, 0.4707, 0.3752, 0.4707, 0.3481, 0.4702, 0.3751, 0.5772, 0.375, 0.6837, 0.375, 0.6837, 0.3751, 0.5772, 0.3253, 0.4697, 0.3481, 0.4702, 0.3481, 0.4702, 0.3253, 0.4697, 0.375, 0.6837, 0.3479, 0.6837, 0.3479, 0.6837, 0.375, 0.6837, 0.3752, 0.4707, 0.3751, 0.5772, 0.3751, 0.5772, 0.3752, 0.4707, 0.3479, 0.6837, 0.325, 0.6837, 0.325, 0.6837, 0.3479, 0.6837, 0.3253, 0.4697, 0.3481, 0.4702, 0.3481, 0.4702, 0.3253, 0.4697, 0.325, 0.6837, 0.3252, 0.5767, 0.3252, 0.5767, 0.325, 0.6837, 0.3252, 0.5767, 0.3253, 0.4697, 0.3253, 0.4697, 0.3252, 0.5767, 0.3481, 0.4702, 0.3752, 0.4707, 0.3752, 0.4707, 0.3481, 0.4702, 0.375, 0.6837, 0.3479, 0.6837, 0.3479, 0.6837, 0.375, 0.6837, 0.3752, 0.4707, 0.3751, 0.5772, 0.3751, 0.5772, 0.3752, 0.4707, 0.3479, 0.6837, 0.325, 0.6837, 0.325, 0.6837, 0.3479, 0.6837, 0.3751, 0.5772, 0.375, 0.6837, 0.375, 0.6837, 0.3751, 0.5772, 0.625, 0.6667, 0.6777, 0.6667, 0.6791, 0.7494, 0.6252, 0.7501, 0.125, 0.5397, 0.1777, 0.5397, 0.1777, 0.6952, 0.125, 0.6952, 0.375, 0.9167, 0.4277, 0.9167, 0.4223, 1.003, 0.3732, 1.007, 0.375, 0.5786, 0.4277, 0.5786, 0.4277, 0.7191, 0.375, 0.7191, 0.6777, 0.6667, 0.781, 0.6667, 0.7835, 0.7478, 0.6791, 0.7494, 0.1777, 0.5397, 0.281, 0.5397, 0.281, 0.6952, 0.1777, 0.6952, 0.4277, 0.9167, 0.531, 0.9167, 0.5227, 0.9955, 0.4223, 1.003, 0.4277, 0.5786, 0.531, 0.5786, 0.531, 0.7191, 0.4277, 0.7191, 0.781, 0.6667, 0.8323, 0.6667, 0.8304, 0.744, 0.7835, 0.7478, 0.281, 0.5397, 0.3323, 0.5397, 0.3323, 0.6952, 0.281, 0.6952, 0.531, 0.9167, 0.5823, 0.9167, 0.5844, 1.0, 0.5227, 0.9955, 0.531, 0.5786, 0.5823, 0.5786, 0.5929, 0.7023, 0.531, 0.7191, 0.5257, 0.7485, 0.5834, 0.743, 0.5823, 0.8333, 0.531, 0.8333, 0.531, 0.8333, 0.5823, 0.8333, 0.5823, 0.9167, 0.531, 0.9167, 0.7832, 0.4979, 0.8398, 0.4971, 0.8429, 0.5833, 0.781, 0.5833, 0.781, 0.5833, 0.8429, 0.5833, 0.8323, 0.6667, 0.781, 0.6667, 0.4245, 0.749, 0.5257, 0.7485, 0.531, 0.8333, 0.4277, 0.8333, 0.4277, 0.8333, 0.531, 0.8333, 0.531, 0.9167, 0.4277, 0.9167, 0.6791, 0.5008, 0.7832, 0.4979, 0.781, 0.5833, 0.6777, 0.5833, 0.6777, 0.5833, 0.781, 0.5833, 0.781, 0.6667, 0.6777, 0.6667, 0.3746, 0.7499, 0.4245, 0.749, 0.4277, 0.8333, 0.375, 0.8333, 0.375, 0.8333, 0.4277, 0.8333, 0.4277, 0.9167, 0.375, 0.9167, 0.6258, 0.5025, 0.6791, 0.5008, 0.6777, 0.5833, 0.625, 0.5833, 0.625, 0.5833, 0.6777, 0.5833, 0.6777, 0.6667, 0.625, 0.6667, 0.8429, 0.5833, 0.875, 0.5833, 0.875, 0.6667, 0.8323, 0.6667, 0.5834, 0.743, 0.6295, 0.735, 0.625, 0.8333, 0.5823, 0.8333, 0.5823, 0.8333, 0.625, 0.8333, 0.625, 0.9167, 0.5823, 0.9167, 0.4147, 0.25, 0.5702, 0.25, 0.625, 0.3333, 0.375, 0.3333, 0.375, 0.3333, 0.625, 0.3333, 0.625, 0.4167, 0.375, 0.4167, 0.375, 0.0, 0.625, 0.0, 0.625, 0.25, 0.375, 0.25, 0.375, 0.25, 0.625, 0.25, 0.625, 0.5, 0.375, 0.5, 0.375, 0.5, 0.625, 0.5, 0.625, 0.75, 0.375, 0.75, 0.375, 0.75, 0.625, 0.75, 0.625, 1.0, 0.375, 1.0, 0.125, 0.5, 0.375, 0.5, 0.375, 0.75, 0.125, 0.75, 0.625, 0.75, 0.625, 0.5, 0.625, 0.5, 0.625, 0.75, 0.625, 0.25, 0.625, 0.0, 0.625, 0.0, 0.625, 0.25, 0.625, 0.25, 0.625, 0.0, 0.625, 0.0, 0.625, 0.25, 0.625, 1.0, 0.625, 0.75, 0.625, 0.75, 0.625, 1.0, 0.625, 0.5, 0.625, 0.25, 0.625, 0.25, 0.625, 0.5, 0.625, 1.0, 0.625, 0.75, 0.625, 0.75, 0.625, 1.0, 0.625, 0.5, 0.625, 0.25, 0.625, 0.25, 0.625, 0.5, 0.625, 0.75, 0.625, 0.5, 0.625, 0.5, 0.625, 0.75, 0.3481, 0.4702, 0.3752, 0.4707, 0.3752, 0.4707, 0.3481, 0.4702, 0.3752, 0.4707, 0.3751, 0.5772, 0.3751, 0.5772, 0.3752, 0.4707, 0.3479, 0.6837, 0.325, 0.6837, 0.325, 0.6837, 0.3479, 0.6837, 0.3751, 0.5772, 0.375, 0.6837, 0.375, 0.6837, 0.3751, 0.5772, 0.375, 0.6837, 0.3479, 0.6837, 0.3479, 0.6837, 0.375, 0.6837, 0.3252, 0.5767, 0.3253, 0.4697, 0.3253, 0.4697, 0.3252, 0.5767, 0.325, 0.6837, 0.3252, 0.5767, 0.3252, 0.5767, 0.325, 0.6837, 0.3253, 0.4697, 0.3481, 0.4702, 0.3481, 0.4702, 0.3253, 0.4697, 0.3479, 0.6837, 0.325, 0.6837, 0.625, 0.25, 0.625, 0.0, 0.325, 0.6837, 0.3252, 0.5767, 0.875, 0.6667, 0.875, 0.5833, 0.3252, 0.5767, 0.3253, 0.4697, 0.8703, 0.7375, 0.875, 0.6667, 0.3253, 0.4697, 0.3481, 0.4702, 0.375, 0.6952, 0.375, 0.5397, 0.3481, 0.4702, 0.3752, 0.4707, 0.625, 0.8333, 0.6295, 0.735, 0.3752, 0.4707, 0.3751, 0.5772, 0.625, 0.9167, 0.625, 0.8333, 0.3751, 0.5772, 0.375, 0.6837, 0.6298, 1.002, 0.625, 0.9167, 0.375, 0.6837, 0.3479, 0.6837, 0.625, 0.7023, 0.625, 0.5786, 0.625, 0.75, 0.625, 0.5, 0.625, 0.5, 0.625, 0.75, 0.625, 0.5, 0.625, 0.25, 0.625, 0.25, 0.625, 0.5, 0.625, 1.0, 0.625, 0.75, 0.625, 0.75, 0.625, 1.0, 0.625, 0.25, 0.625, 0.0, 0.625, 0.0, 0.625, 0.25, 0.4075, 0.1113, 0.625, 0.1113, 0.625, 0.25, 0.4075, 0.25, 0.4075, 0.25, 0.625, 0.25, 0.625, 0.25, 0.4075, 0.25, 0.4075, 0.6387, 0.625, 0.6387, 0.625, 0.75, 0.4075, 0.75, 0.4075, 0.0, 0.375, 0.0, 0.375, 0.0, 0.4075, 0.0, 0.25, 0.6387, 0.375, 0.6387, 0.375, 0.75, 0.25, 0.75, 0.75, 0.6387, 0.875, 0.6387, 0.875, 0.75, 0.75, 0.75, 0.4075, 0.875, 0.625, 0.875, 0.625, 1.0, 0.4075, 1.0, 0.25, 0.75, 0.375, 0.75, 0.375, 0.75, 0.25, 0.75, 0.75, 0.75, 0.875, 0.75, 0.875, 0.75, 0.75, 0.75, 0.4075, 0.75, 0.625, 0.75, 0.625, 0.75, 0.4075, 0.75, 0.4075, 0.375, 0.625, 0.375, 0.625, 0.5, 0.4075, 0.5, 0.4075, 0.5, 0.375, 0.5, 0.375, 0.5, 0.4075, 0.5, 0.25, 0.5, 0.125, 0.5, 0.125, 0.5, 0.25, 0.5, 0.75, 0.5, 0.625, 0.5, 0.3745, 0.2352, 0.3747, 0.2749, 0.875, 0.5, 0.75, 0.5, 0.3747, 0.2749, 0.375, 0.3147, 0.25, 0.5, 0.125, 0.5, 0.125, 0.5, 0.25, 0.5, 0.4075, 0.5, 0.375, 0.5, 0.375, 0.5, 0.4075, 0.5, 0.4075, 0.25, 0.625, 0.25, 0.625, 0.25, 0.4075, 0.25, 0.375, 0.5, 0.25, 0.5, 0.25, 0.5, 0.375, 0.5, 0.625, 0.25, 0.625, 0.25, 0.5603, 1.0, 0.5603, 0.875, 0.625, 0.25, 0.625, 0.25, 0.5603, 0.875, 0.5603, 0.75, 0.375, 0.5, 0.25, 0.5, 0.25, 0.5, 0.375, 0.5, 0.4075, 0.25, 0.625, 0.25, 0.625, 0.375, 0.4075, 0.375, 0.625, 0.75, 0.75, 0.75, 0.75, 0.75, 0.625, 0.75, 0.125, 0.75, 0.25, 0.75, 0.25, 0.75, 0.125, 0.75, 0.4075, 0.75, 0.625, 0.75, 0.625, 0.875, 0.4075, 0.875, 0.625, 0.6387, 0.75, 0.6387, 0.75, 0.75, 0.625, 0.75, 0.125, 0.6387, 0.25, 0.6387, 0.25, 0.75, 0.125, 0.75, 0.375, 0.75, 0.4075, 0.75, 0.4075, 0.875, 0.375, 0.875, 0.375, 0.25, 0.4075, 0.25, 0.4075, 0.375, 0.375, 0.375, 0.375, 0.25, 0.4075, 0.25, 0.4075, 0.25, 0.375, 0.25, 0.625, 0.5, 0.4075, 0.5, 0.4075, 0.5, 0.625, 0.5, 0.625, 0.5, 0.4075, 0.5, 0.4075, 0.5, 0.625, 0.5, 0.375, 0.375, 0.4075, 0.375, 0.4075, 0.5, 0.375, 0.5, 0.375, 0.75, 0.4075, 0.75, 0.4075, 0.75, 0.375, 0.75, 0.375, 0.875, 0.4075, 0.875, 0.4075, 1.0, 0.375, 1.0, 0.625, 0.0, 0.4075, 0.0, 0.4075, 0.0, 0.625, 0.0, 0.375, 0.6387, 0.4075, 0.6387, 0.4075, 0.75, 0.375, 0.75, 0.375, 0.25, 0.4075, 0.25, 0.4075, 0.25, 0.375, 0.25, 0.375, 0.1113, 0.4075, 0.1113, 0.4075, 0.25, 0.375, 0.25, 0.375, 0.0, 0.4075, 0.0, 0.4075, 0.1113, 0.375, 0.1113, 0.375, 0.5, 0.4075, 0.5, 0.4075, 0.6387, 0.375, 0.6387, 0.125, 0.5, 0.25, 0.5, 0.25, 0.6387, 0.125, 0.6387, 0.625, 0.5, 0.75, 0.5, 0.75, 0.6387, 0.625, 0.6387, 0.75, 0.5, 0.875, 0.5, 0.875, 0.6387, 0.75, 0.6387, 0.25, 0.5, 0.375, 0.5, 0.375, 0.6387, 0.25, 0.6387, 0.4075, 0.5, 0.625, 0.5, 0.625, 0.6387, 0.4075, 0.6387, 0.4075, 0.0, 0.625, 0.0, 0.625, 0.1113, 0.4075, 0.1113, 0.438, 0.1251, 0.4381, 0.0001843, 0.4376, 3.582e-05, 0.4376, 0.125, 0.4383, 0.2499, 0.4385, 0.1251, 0.438, 0.1251, 0.438, 0.2499, 0.4385, 0.1251, 0.4386, 0.0003279, 0.4381, 0.0001843, 0.438, 0.1251, 0.875, 0.6859, 0.875, 0.625, 0.875, 0.625, 0.875, 0.6866, 0.625, 0.375, 0.625, 0.3138, 0.625, 0.3132, 0.625, 0.375, 0.1247, 0.4735, 0.1249, 0.5786, 0.1249, 0.5786, 0.1247, 0.4735, 0.5603, 1.0, 0.5603, 0.875, 0.5603, 0.875, 0.5603, 1.0, 0.625, 0.6853, 0.6202, 0.7141, 0.6202, 0.7141, 0.625, 0.6853, 0.3745, 0.2352, 0.3747, 0.2749, 0.3747, 0.2749, 0.3745, 0.2352, 0.3747, 0.2749, 0.375, 0.3147, 0.375, 0.3147, 0.3747, 0.2749, 0.6202, 0.7141, 0.6155, 0.7429, 0.6155, 0.7429, 0.6202, 0.7141, 0.5603, 0.875, 0.5603, 0.75, 0.5603, 0.75, 0.5603, 0.875, 0.1249, 0.5786, 0.125, 0.6837, 0.125, 0.6837, 0.1249, 0.5786])
me_cube.materials.append(mat_material)
me_cube.use_remesh_preserve_volume = False
me_cube.use_remesh_preserve_attributes = False
me_cube.use_mirror_vertex_groups = False
me_cube.update()
me_cube_001 = bpy.data.meshes.new('Cube.001')
me_cube_001.from_pydata([(0.2886, -0.4916, 4.297), (0.3389, -0.4449, 5.257), (0.3111, 0.2489, 4.635), (0.3391, 0.2528, 5.333), (0.3245, 0.3275, 5.023), (0.3807, -0.1468, 4.463), (0.4183, -0.1073, 5.355), (0.3168, -0.5411, 4.794), (0.4714, -0.1377, 4.891), (0.0, 0.3562, 4.541), (0.0, 0.3087, 5.441), (0.0, -0.5528, 4.173), (0.0, -0.4838, 5.363), (0.0, -0.0941, 5.586), (0.0, -0.1677, 4.206), (0.0, -0.6807, 4.781), (0.0, 0.4823, 5.085), (0.2084, 0.2931, 5.402), (0.3212, 0.3024, 4.804), (0.3624, 0.08395, 4.563), (0.3941, -0.3101, 5.315), (0.3032, -0.5309, 4.49), (0.1727, -0.5338, 4.204), (0.2037, 0.3051, 4.545), (0.3403, 0.3034, 5.211), (0.3459, -0.3567, 4.346), (0.3941, 0.1045, 5.354), (0.3388, -0.5038, 5.075), (0.2083, -0.4734, 5.326), (0.0, -0.3038, 5.525), (0.0, 0.1217, 5.547), (0.2467, -0.09781, 5.521), (0.0, -0.3648, 4.143), (0.2321, -0.1338, 4.287), (0.1681, -0.6464, 4.783), (0.0, -0.6612, 4.419), (0.0, -0.616, 5.112), (0.427, -0.367, 4.832), (0.4324, 0.1151, 4.96), (0.4507, -0.1475, 4.663), (0.477, -0.1222, 5.132), (0.1735, 0.448, 5.07), (0.0, 0.4437, 4.803), (0.0, 0.4344, 5.296), (0.1886, 0.405, 5.268), (0.4394, -0.3417, 5.095), (0.2014, -0.3621, 4.197), (0.2355, -0.3046, 5.465), (0.2355, 0.1157, 5.489), (0.2606, 0.09892, 4.415), (0.1636, -0.6275, 4.434), (0.1875, -0.5899, 5.097), (0.4053, -0.368, 4.564), (0.4182, 0.09907, 4.749), (0.4405, 0.1135, 5.169), (0.1765, 0.412, 4.808), (4.191e-09, -0.1575, 4.094), (0.0, 0.3384, 4.289), (0.2333, 0.3079, 4.257), (0.2374, -0.1006, 4.113), (0.2936, 0.09937, 4.239)], [], [(57, 9, 23, 58), (60, 49, 33, 59), (16, 43, 44, 41), (43, 10, 17, 44), (44, 17, 3, 24), (41, 44, 24, 4), (8, 40, 45, 37), (40, 6, 20, 45), (45, 20, 1, 27), (37, 45, 27, 7), (14, 33, 46, 32), (33, 5, 25, 46), (46, 25, 0, 22), (32, 46, 22, 11), (6, 31, 47, 20), (31, 13, 29, 47), (47, 29, 12, 28), (20, 47, 28, 1), (3, 17, 48, 26), (17, 10, 30, 48), (48, 30, 13, 31), (26, 48, 31, 6), (23, 2, 19, 49), (49, 19, 5, 33), (58, 23, 49, 60), (0, 21, 50, 22), (21, 7, 34, 50), (50, 34, 15, 35), (22, 50, 35, 11), (7, 27, 51, 34), (27, 1, 28, 51), (51, 28, 12, 36), (34, 51, 36, 15), (5, 39, 52, 25), (39, 8, 37, 52), (52, 37, 7, 21), (25, 52, 21, 0), (2, 18, 53, 19), (18, 4, 38, 53), (53, 38, 8, 39), (19, 53, 39, 5), (4, 24, 54, 38), (24, 3, 26, 54), (54, 26, 6, 40), (38, 54, 40, 8), (9, 42, 55, 23), (42, 16, 41, 55), (55, 41, 4, 18), (23, 55, 18, 2), (59, 33, 14, 56)])
me_cube_001.polygons.foreach_set('use_smooth', [True] * 50)
_uv = me_cube_001.uv_layers.new(name='UVMap')
_uv.uv.foreach_set('vector', [0.3746, 0.3841, 0.3724, 0.4349, 0.875, 0.6875, 0.875, 0.6336, 0.3122, 0.575, 0.3125, 0.625, 0.4375, 0.25, 0.4375, 0.15, 0.5, 0.375, 0.5625, 0.375, 0.5629, 0.4371, 0.5, 0.4375, 0.5625, 0.375, 0.625, 0.375, 0.6276, 0.4349, 0.5629, 0.4371, 0.5629, 0.4371, 0.6276, 0.4349, 0.6458, 0.4792, 0.5642, 0.4983, 0.5, 0.4375, 0.5629, 0.4371, 0.5642, 0.4983, 0.5, 0.5, 0.5, 0.625, 0.5625, 0.625, 0.5629, 0.6879, 0.5, 0.6875, 0.5625, 0.625, 0.625, 0.625, 0.6267, 0.6892, 0.5629, 0.6879, 0.5629, 0.6879, 0.6267, 0.6892, 0.6458, 0.7708, 0.5642, 0.7517, 0.5, 0.6875, 0.5629, 0.6879, 0.5642, 0.7517, 0.5, 0.75, 0.25, 0.625, 0.3125, 0.625, 0.3121, 0.6879, 0.25, 0.6875, 0.3125, 0.625, 0.375, 0.625, 0.3733, 0.6892, 0.3121, 0.6879, 0.3121, 0.6879, 0.3733, 0.6892, 0.3542, 0.7708, 0.3099, 0.7526, 0.25, 0.6875, 0.3121, 0.6879, 0.3099, 0.7526, 0.25, 0.75, 0.625, 0.625, 0.6875, 0.625, 0.6879, 0.6879, 0.6267, 0.6892, 0.6875, 0.625, 0.75, 0.625, 0.75, 0.6875, 0.6879, 0.6879, 0.6879, 0.6879, 0.75, 0.6875, 0.75, 0.75, 0.6901, 0.7526, 0.6267, 0.6892, 0.6879, 0.6879, 0.6901, 0.7526, 0.6458, 0.7708, 0.6458, 0.4792, 0.6901, 0.4974, 0.6879, 0.5621, 0.6267, 0.5608, 0.6901, 0.4974, 0.75, 0.5, 0.75, 0.5625, 0.6879, 0.5621, 0.6879, 0.5621, 0.75, 0.5625, 0.75, 0.625, 0.6875, 0.625, 0.6267, 0.5608, 0.6879, 0.5621, 0.6875, 0.625, 0.625, 0.625, 0.3099, 0.4974, 0.3542, 0.4792, 0.3733, 0.5608, 0.3121, 0.5621, 0.3121, 0.5621, 0.3733, 0.5608, 0.375, 0.625, 0.3125, 0.625, 0.3102, 0.5063, 0.3121, 0.5621, 0.4375, 0.125, 0.4375, 0.02578, 0.3542, 0.7708, 0.4358, 0.7517, 0.4371, 0.8129, 0.3724, 0.8151, 0.4358, 0.7517, 0.5, 0.75, 0.5, 0.8125, 0.4371, 0.8129, 0.4371, 0.8129, 0.5, 0.8125, 0.5, 0.875, 0.4375, 0.875, 0.3724, 0.8151, 0.4371, 0.8129, 0.4375, 0.875, 0.375, 0.875, 0.5, 0.75, 0.5642, 0.7517, 0.5629, 0.8129, 0.5, 0.8125, 0.5642, 0.7517, 0.6458, 0.7708, 0.6276, 0.8151, 0.5629, 0.8129, 0.5629, 0.8129, 0.6276, 0.8151, 0.625, 0.875, 0.5625, 0.875, 0.5, 0.8125, 0.5629, 0.8129, 0.5625, 0.875, 0.5, 0.875, 0.375, 0.625, 0.4375, 0.625, 0.4371, 0.6879, 0.3733, 0.6892, 0.4375, 0.625, 0.5, 0.625, 0.5, 0.6875, 0.4371, 0.6879, 0.4371, 0.6879, 0.5, 0.6875, 0.5, 0.75, 0.4358, 0.7517, 0.3733, 0.6892, 0.4371, 0.6879, 0.4358, 0.7517, 0.3542, 0.7708, 0.3542, 0.4792, 0.4358, 0.4983, 0.4371, 0.5621, 0.3733, 0.5608, 0.4358, 0.4983, 0.5, 0.5, 0.5, 0.5625, 0.4371, 0.5621, 0.4371, 0.5621, 0.5, 0.5625, 0.5, 0.625, 0.4375, 0.625, 0.3733, 0.5608, 0.4371, 0.5621, 0.4375, 0.625, 0.375, 0.625, 0.5, 0.5, 0.5642, 0.4983, 0.5629, 0.5621, 0.5, 0.5625, 0.5642, 0.4983, 0.6458, 0.4792, 0.6267, 0.5608, 0.5629, 0.5621, 0.5629, 0.5621, 0.6267, 0.5608, 0.625, 0.625, 0.5625, 0.625, 0.5, 0.5625, 0.5629, 0.5621, 0.5625, 0.625, 0.5, 0.625, 0.375, 0.375, 0.4375, 0.375, 0.4371, 0.4371, 0.3724, 0.4349, 0.4375, 0.375, 0.5, 0.375, 0.5, 0.4375, 0.4371, 0.4371, 0.4371, 0.4371, 0.5, 0.4375, 0.5, 0.5, 0.4358, 0.4983, 0.3724, 0.4349, 0.4371, 0.4371, 0.4358, 0.4983, 0.3542, 0.4792, 0.3, 0.625, 0.25, 0.625, 0.625, 0.375, 0.625, 0.3302])
me_cube_001.materials.append(mat_material)
me_cube_001.use_remesh_preserve_volume = False
me_cube_001.use_remesh_preserve_attributes = False
me_cube_001.use_mirror_vertex_groups = False
me_cube_001.update()
me_cube_002 = bpy.data.meshes.new('Cube.002')
me_cube_002.from_pydata([(0.2886, -0.8249, 4.177), (0.3389, -0.4449, 5.257), (0.3111, 0.2489, 4.635), (0.3391, 0.2528, 5.333), (0.3245, 0.3275, 5.023), (0.2152, -0.171, 5.501), (0.0, -0.1502, 5.557), (0.3168, -0.8744, 4.674), (0.0947, -0.1695, 5.532), (0.0, 0.3562, 4.541), (0.0, 0.3087, 5.441), (0.0, -0.8862, 4.053), (0.0, -0.4838, 5.363), (0.4493, -0.3001, 4.839), (0.0, -0.1677, 4.206), (0.0, -1.014, 4.661), (0.0, 0.4823, 5.085), (0.2084, 0.2931, 5.402), (0.3624, 0.08395, 4.563), (0.3941, -0.3101, 5.315), (0.1727, -0.8672, 4.084), (0.2037, 0.3051, 4.545), (0.3403, 0.3034, 5.211), (0.3459, -0.69, 4.226), (0.3941, 0.1045, 5.354), (0.3388, -0.5015, 5.075), (0.2083, -0.4734, 5.326), (0.0, -0.3038, 5.525), (0.0, 0.1217, 5.547), (0.4356, -0.305, 4.703), (0.0, -0.6981, 4.023), (0.4577, -0.1792, 5.122), (0.1681, -0.9797, 4.663), (0.0, -0.616, 5.112), (0.427, -0.7003, 4.712), (0.4324, 0.1151, 4.96), (0.3232, -0.1574, 5.417), (0.1735, 0.448, 5.07), (0.0, 0.4344, 5.296), (0.1886, 0.405, 5.268), (0.4394, -0.3417, 5.095), (0.2014, -0.6954, 4.077), (0.2355, -0.3046, 5.465), (0.2355, 0.1157, 5.489), (0.2606, 0.09892, 4.415), (0.1875, -0.5882, 5.097), (0.4405, 0.1135, 5.169), (0.0, -0.1575, 4.094), (0.0, 0.3384, 4.289), (0.2333, 0.3079, 4.257), (0.4055, -0.1616, 5.339), (0.2936, 0.09937, 4.239), (0.3164, 0.277, 4.723), (0.3224, 0.3115, 4.884), (0.2978, -0.8499, 4.3), (0.3067, -0.8668, 4.409), (0.0, -0.966, 4.235), (0.0, -0.9986, 4.376), (0.4058, -0.3071, 4.523), (0.3646, -0.3054, 4.392), (0.0, 0.4546, 4.882), (0.0, 0.4165, 4.721), (0.1646, -0.965, 4.391), (0.1662, -0.9343, 4.249), (0.4117, -0.701, 4.592), (0.3851, -0.6975, 4.37), (0.4236, 0.1051, 4.828), (0.3959, 0.09304, 4.674), (0.1756, 0.423, 4.888), (0.1848, 0.3794, 4.728), (0.1042, 0.3009, 5.422), (0.08636, -0.8767, 4.069), (0.1019, 0.3306, 4.543), (0.1041, -0.4786, 5.345), (0.2941, -0.3018, 4.311), (0.1161, -0.1507, 4.246), (0.08403, -0.9969, 4.662), (0.08674, 0.4652, 5.077), (0.09432, 0.4197, 5.282), (0.1007, -0.6968, 4.05), (0.1178, -0.3042, 5.495), (0.1178, 0.1187, 5.518), (0.09377, -0.6029, 5.105), (0.1187, -0.1291, 4.104), (0.1166, 0.3231, 4.273), (0.08309, -0.9501, 4.317), (0.08228, -0.9818, 4.467), (0.08779, 0.4388, 4.885), (0.0924, 0.3979, 4.725), (0.2737, 0.273, 5.368), (0.2306, -0.8461, 4.131), (0.2574, 0.277, 4.59), (0.2736, -0.4592, 5.292), (0.1113, -0.321, 4.185), (0.0, -0.3331, 4.149), (0.2424, -0.9271, 4.669), (0.249, 0.3878, 5.046), (0.2645, 0.3542, 5.239), (0.2737, -0.6927, 4.152), (0.3148, -0.3073, 5.39), (0.3148, 0.1101, 5.422), (0.3115, 0.09144, 4.489), (0.2632, -0.544, 5.086), (0.2356, -0.9159, 4.518), (0.232, -0.8921, 4.375), (0.2506, 0.3282, 4.726), (0.249, 0.3673, 4.886), (0.3665, -0.3775, 5.286), (0.0, -0.3938, 5.444), (0.3719, -0.7874, 4.693), (0.3891, -0.4228, 5.085), (0.2219, -0.389, 5.396), (0.3592, -0.7839, 4.571), (0.1109, -0.3914, 5.42), (0.2942, -0.3832, 5.341), (0.3172, -0.7575, 4.202), (0.0, -0.7921, 4.038), (0.1871, -0.7813, 4.081), (0.3415, -0.7737, 4.427), (0.09354, -0.7867, 4.059), (0.2522, -0.7694, 4.141), (0.3731, -0.131, 4.467), (0.3709, -0.02372, 4.516), (0.4107, -0.09424, 5.349), (0.4051, 0.00838, 5.354), (0.4594, -0.1187, 4.897), (0.451, -0.005278, 4.927), (0.0, -0.08051, 5.571), (0.0, 0.02297, 5.565), (0.2059, -0.1105, 5.517), (0.2055, -0.02421, 5.52), (0.2077, -0.1121, 4.294), (0.2473, -0.01004, 4.355), (0.466, -0.1056, 5.135), (0.4576, 0.003267, 5.152), (0.2681, 0.008642, 4.182), (0.2215, -0.07212, 4.133), (0.4097, -0.02015, 4.634), (0.4151, -0.1302, 4.593), (0.4465, -0.1254, 4.754), (0.4399, -0.01322, 4.787), (0.08409, -0.02225, 5.551), (0.08425, -0.1084, 5.549), (0.3229, 0.01342, 5.429), (0.327, -0.0894, 5.429), (0.3091, -0.01689, 4.436), (0.3034, -0.1246, 4.383), (0.2057, -0.2941, 4.227), (0.4429, -0.4083, 4.882), (0.4457, -0.3341, 5.0), (0.0, -0.2222, 5.542), (0.4388, -0.4869, 4.779), (0.3192, -0.2277, 5.404), (0.3961, -0.4901, 4.451), (0.3559, -0.4857, 4.314), (0.4244, -0.4906, 4.651), (0.2845, -0.4851, 4.236), (0.1063, -0.4972, 4.122), (0.4001, -0.2312, 5.328), (0.1055, -0.2326, 5.515), (0.4491, -0.2554, 5.11), (0.2247, -0.2336, 5.484), (0.2037, -0.4822, 4.157), (0.0, -0.5042, 4.09), (0.3296, 0.3068, 5.057), (0.3368, 0.3088, 5.169), (0.326, -0.7178, 4.815), (0.3306, -0.6125, 4.926), (0.4551, -0.2181, 5.034), (0.4525, -0.2668, 4.92), (0.0, -0.8548, 4.829), (0.0, -0.7679, 4.935), (0.0, 0.4464, 5.243), (0.0, 0.4531, 5.13), (0.1785, 0.4209, 5.109), (0.185, 0.4152, 5.221), (0.432, -0.5597, 4.84), (0.435, -0.4657, 4.961), (0.1764, -0.8107, 4.822), (0.18, -0.712, 4.929), (0.4385, 0.1139, 5.117), (0.4351, 0.1015, 5.004), (0.08996, -0.7371, 4.932), (0.08821, -0.8317, 4.826), (0.09247, 0.4308, 5.232), (0.08926, 0.437, 5.119), (0.2553, -0.6625, 4.927), (0.2512, -0.7638, 4.819), (0.2609, 0.3619, 5.195), (0.254, 0.3639, 5.083), (0.3829, -0.5365, 4.943), (0.3789, -0.6333, 4.827), (0.4618, -0.127, 4.957), (0.4641, -0.1094, 5.065), (0.4533, -0.0153, 4.98), (0.4558, 0.0009442, 5.091)], [], [(84, 72, 21, 49), (136, 131, 75, 83), (34, 176, 191, 109), (78, 70, 17, 39), (97, 89, 3, 22), (109, 191, 166, 7), (66, 35, 126, 140), (24, 100, 143, 124), (110, 107, 1, 25), (151, 148, 176, 34), (44, 101, 145, 132), (154, 153, 65, 23), (120, 115, 0, 90), (119, 117, 20, 71), (43, 81, 141, 130), (81, 28, 128, 141), (113, 108, 12, 73), (114, 111, 26, 92), (89, 17, 43, 100), (70, 10, 28, 81), (161, 159, 80, 42), (162, 156, 98, 41), (91, 2, 18, 101), (158, 152, 99, 19), (49, 21, 44, 51), (86, 76, 15, 57), (115, 118, 54, 0), (71, 85, 56, 11), (159, 150, 27, 80), (180, 46, 134, 195), (102, 92, 26, 45), (82, 73, 12, 33), (172, 38, 78, 184), (87, 77, 37, 68), (156, 154, 23, 98), (103, 95, 32, 62), (90, 104, 63, 20), (112, 109, 7, 55), (91, 105, 52, 2), (35, 181, 194, 126), (101, 18, 122, 145), (4, 164, 181, 35), (22, 3, 24, 46), (160, 158, 19, 40), (193, 133, 31, 168), (72, 88, 69, 21), (53, 4, 35, 66), (2, 52, 67, 18), (83, 75, 14, 47), (106, 96, 4, 53), (155, 64, 65, 153), (9, 61, 88, 72), (60, 16, 77, 87), (32, 178, 183, 76), (45, 26, 73, 82), (20, 63, 85, 71), (62, 32, 76, 86), (100, 43, 130, 143), (17, 70, 81, 43), (111, 113, 73, 26), (152, 161, 42, 99), (116, 119, 71, 11), (163, 157, 79, 30), (38, 10, 70, 78), (16, 173, 185, 77), (48, 9, 72, 84), (68, 37, 96, 106), (21, 69, 105, 91), (0, 54, 104, 90), (55, 7, 95, 103), (25, 1, 92, 102), (7, 166, 187, 95), (51, 44, 132, 135), (21, 91, 101, 44), (155, 151, 34, 64), (3, 89, 100, 24), (107, 114, 92, 1), (46, 24, 124, 134), (117, 120, 90, 20), (157, 162, 41, 79), (37, 174, 189, 96), (39, 17, 89, 97), (137, 67, 66, 140), (75, 131, 147, 93), (53, 66, 67, 52), (105, 69, 68, 106), (106, 53, 52, 105), (88, 61, 60, 87), (87, 68, 69, 88), (19, 99, 114, 107), (42, 80, 113, 111), (64, 34, 109, 112), (99, 42, 111, 114), (80, 27, 108, 113), (95, 187, 178, 32), (40, 19, 107, 110), (41, 98, 120, 117), (30, 79, 119, 116), (23, 65, 118, 115), (79, 41, 117, 119), (98, 23, 115, 120), (142, 129, 130, 141), (144, 123, 124, 143), (146, 131, 132, 145), (123, 133, 134, 124), (133, 193, 195, 134), (135, 132, 131, 136), (125, 139, 140, 126), (138, 121, 122, 137), (127, 142, 141, 128), (129, 144, 143, 130), (121, 146, 145, 122), (139, 138, 137, 140), (18, 67, 137, 122), (139, 125, 13, 29), (14, 75, 93, 94), (144, 129, 5, 36), (139, 29, 58, 138), (76, 183, 170, 15), (133, 123, 50, 31), (146, 121, 59, 74), (142, 127, 6, 8), (123, 144, 36, 50), (131, 146, 74, 147), (129, 142, 8, 5), (121, 138, 58, 59), (149, 160, 40, 177), (168, 149, 148, 169), (177, 40, 110, 190), (184, 78, 39, 175), (190, 110, 25, 167), (77, 185, 174, 37), (186, 102, 45, 179), (125, 192, 169, 13), (188, 97, 22, 165), (192, 125, 126, 194), (182, 82, 33, 171), (179, 45, 82, 182), (167, 25, 102, 186), (165, 22, 46, 180), (175, 39, 97, 188), (193, 168, 169, 192), (192, 194, 195, 193), (177, 190, 191, 176), (175, 188, 189, 174), (167, 186, 187, 166), (172, 184, 185, 173), (179, 182, 183, 178), (149, 177, 176, 148), (165, 180, 181, 164), (180, 195, 194, 181), (182, 171, 170, 183), (186, 179, 178, 187), (190, 167, 166, 191), (188, 165, 164, 189), (184, 175, 174, 185), (96, 189, 164, 4), (168, 31, 160, 149), (93, 147, 162, 157), (29, 13, 151, 155), (94, 93, 157, 163), (36, 5, 161, 152), (29, 155, 153, 58), (31, 50, 158, 160), (74, 59, 154, 156), (8, 6, 150, 159), (50, 36, 152, 158), (147, 74, 156, 162), (5, 8, 159, 161), (59, 58, 153, 154), (13, 169, 148, 151)])
me_cube_002.polygons.foreach_set('use_smooth', [True] * 171)
_uv = me_cube_002.uv_layers.new(name='UVMap')
_uv.uv.foreach_set('vector', [0.6248, 0.5089, 0.6237, 0.5612, 0.875, 0.6875, 0.875, 0.6336, 0.3027, 0.6149, 0.282, 0.6072, 0.4375, 0.5, 0.4625, 0.4776, 0.5, 0.6875, 0.5254, 0.6877, 0.526, 0.7192, 0.5, 0.7188, 0.5627, 0.406, 0.6263, 0.4049, 0.6276, 0.4349, 0.5629, 0.4371, 0.5636, 0.4677, 0.6367, 0.457, 0.6458, 0.4792, 0.5642, 0.4983, 0.5, 0.7188, 0.526, 0.7192, 0.5267, 0.7507, 0.5, 0.75, 0.4608, 0.5622, 0.5, 0.5625, 0.5, 0.5923, 0.46, 0.592, 0.6267, 0.5608, 0.6573, 0.5614, 0.6568, 0.5903, 0.6259, 0.5899, 0.5636, 0.7198, 0.6363, 0.73, 0.6458, 0.7708, 0.5642, 0.7517, 0.5, 0.6632, 0.5244, 0.6633, 0.5254, 0.6877, 0.5, 0.6875, 0.3121, 0.5621, 0.3427, 0.5614, 0.3432, 0.5911, 0.3123, 0.5915, 0.3737, 0.6644, 0.4149, 0.6638, 0.4153, 0.6884, 0.3733, 0.6892, 0.3373, 0.7252, 0.3637, 0.73, 0.3542, 0.7708, 0.332, 0.7617, 0.2805, 0.7195, 0.311, 0.7203, 0.3099, 0.7526, 0.2799, 0.7513, 0.6879, 0.5621, 0.719, 0.5623, 0.7284, 0.6037, 0.6972, 0.6035, 0.719, 0.5623, 0.75, 0.5625, 0.75, 0.5911, 0.7284, 0.6037, 0.7195, 0.7195, 0.75, 0.7188, 0.75, 0.75, 0.7201, 0.7513, 0.6627, 0.7252, 0.689, 0.7203, 0.6901, 0.7526, 0.668, 0.7617, 0.668, 0.4883, 0.6901, 0.4974, 0.6879, 0.5621, 0.6573, 0.5614, 0.7201, 0.4987, 0.75, 0.5, 0.75, 0.5625, 0.719, 0.5623, 0.6913, 0.6665, 0.7224, 0.6663, 0.719, 0.6877, 0.6879, 0.6879, 0.3096, 0.6626, 0.3429, 0.6639, 0.3427, 0.6886, 0.3121, 0.6879, 0.332, 0.4883, 0.3542, 0.4792, 0.3733, 0.5608, 0.3427, 0.5614, 0.6263, 0.6644, 0.6571, 0.664, 0.6573, 0.6886, 0.6267, 0.6892, 0.3102, 0.5063, 0.3121, 0.5621, 0.4375, 0.125, 0.4375, 0.02578, 0.4508, 0.8439, 0.5, 0.8438, 0.5, 0.875, 0.4507, 0.875, 0.3637, 0.73, 0.4106, 0.7236, 0.4059, 0.7587, 0.3542, 0.7708, 0.3737, 0.8451, 0.4199, 0.8443, 0.4211, 0.875, 0.375, 0.875, 0.7224, 0.6663, 0.75, 0.6633, 0.75, 0.6875, 0.719, 0.6877, 0.5471, 0.5622, 0.5629, 0.5621, 0.5627, 0.5915, 0.5457, 0.5917, 0.5636, 0.7823, 0.6367, 0.793, 0.6276, 0.8151, 0.5629, 0.8129, 0.5627, 0.844, 0.6263, 0.8451, 0.625, 0.875, 0.5625, 0.875, 0.5468, 0.375, 0.5625, 0.375, 0.5627, 0.406, 0.5474, 0.4061, 0.4557, 0.4061, 0.5, 0.4063, 0.5, 0.4375, 0.4562, 0.4372, 0.3429, 0.6639, 0.3737, 0.6644, 0.3733, 0.6892, 0.3427, 0.6886, 0.4515, 0.7821, 0.5, 0.7813, 0.5, 0.8125, 0.4509, 0.8128, 0.3633, 0.793, 0.4123, 0.7861, 0.4187, 0.8136, 0.3724, 0.8151, 0.4538, 0.7196, 0.5, 0.7188, 0.5, 0.75, 0.4521, 0.7513, 0.3633, 0.457, 0.4072, 0.4628, 0.397, 0.4892, 0.3542, 0.4792, 0.5, 0.5625, 0.5212, 0.5624, 0.522, 0.592, 0.5, 0.5923, 0.3427, 0.5614, 0.3733, 0.5608, 0.3741, 0.5907, 0.3432, 0.5911, 0.5, 0.5, 0.5205, 0.4994, 0.5212, 0.5624, 0.5, 0.5625, 0.5642, 0.4983, 0.6458, 0.4792, 0.6267, 0.5608, 0.5629, 0.5621, 0.5628, 0.6635, 0.6263, 0.6644, 0.6267, 0.6892, 0.5629, 0.6879, 0.5444, 0.621, 0.5626, 0.6211, 0.5627, 0.6419, 0.5432, 0.6419, 0.3737, 0.4049, 0.4177, 0.4057, 0.4173, 0.4364, 0.3724, 0.4349, 0.4592, 0.4989, 0.5, 0.5, 0.5, 0.5625, 0.4608, 0.5622, 0.3542, 0.4792, 0.397, 0.4892, 0.4116, 0.5615, 0.3733, 0.5608, 0.4625, 0.4776, 0.4375, 0.5, 0.625, 0.375, 0.625, 0.3302, 0.4577, 0.468, 0.5, 0.4688, 0.5, 0.5, 0.4592, 0.4989, 0.4568, 0.6634, 0.4555, 0.6878, 0.4153, 0.6884, 0.4149, 0.6638, 0.375, 0.375, 0.418, 0.375, 0.4177, 0.4057, 0.3737, 0.4049, 0.4551, 0.375, 0.5, 0.375, 0.5, 0.4063, 0.4557, 0.4061, 0.5, 0.8125, 0.5268, 0.8127, 0.5269, 0.8438, 0.5, 0.8438, 0.5629, 0.8129, 0.6276, 0.8151, 0.6263, 0.8451, 0.5627, 0.844, 0.3724, 0.8151, 0.4187, 0.8136, 0.4199, 0.8443, 0.3737, 0.8451, 0.4509, 0.8128, 0.5, 0.8125, 0.5, 0.8438, 0.4508, 0.8439, 0.6573, 0.5614, 0.6879, 0.5621, 0.6972, 0.6035, 0.6568, 0.5903, 0.6901, 0.4974, 0.7201, 0.4987, 0.719, 0.5623, 0.6879, 0.5621, 0.689, 0.7203, 0.7195, 0.7195, 0.7201, 0.7513, 0.6901, 0.7526, 0.6571, 0.664, 0.6913, 0.6665, 0.6879, 0.6879, 0.6573, 0.6886, 0.25, 0.7188, 0.2805, 0.7195, 0.2799, 0.7513, 0.25, 0.75, 0.25, 0.6647, 0.2811, 0.6648, 0.281, 0.6877, 0.25, 0.6875, 0.5625, 0.375, 0.625, 0.375, 0.6263, 0.4049, 0.5627, 0.406, 0.5, 0.375, 0.5211, 0.375, 0.5209, 0.4062, 0.5, 0.4063, 0.3746, 0.3841, 0.3724, 0.4349, 0.6237, 0.5612, 0.6248, 0.5089, 0.4562, 0.4372, 0.5, 0.4375, 0.5, 0.4688, 0.4577, 0.468, 0.3724, 0.4349, 0.4173, 0.4364, 0.4072, 0.4628, 0.3633, 0.457, 0.3542, 0.7708, 0.4059, 0.7587, 0.4123, 0.7861, 0.3633, 0.793, 0.4521, 0.7513, 0.5, 0.75, 0.5, 0.7813, 0.4515, 0.7821, 0.5642, 0.7517, 0.6458, 0.7708, 0.6367, 0.793, 0.5636, 0.7823, 0.5, 0.75, 0.5267, 0.7507, 0.5268, 0.7817, 0.5, 0.7813, 0.3122, 0.575, 0.3125, 0.625, 0.371, 0.4494, 0.369, 0.3822, 0.3099, 0.4974, 0.332, 0.4883, 0.3427, 0.5614, 0.3121, 0.5621, 0.4568, 0.6634, 0.5, 0.6632, 0.5, 0.6875, 0.4555, 0.6878, 0.6458, 0.4792, 0.668, 0.4883, 0.6573, 0.5614, 0.6267, 0.5608, 0.6363, 0.73, 0.6627, 0.7252, 0.668, 0.7617, 0.6458, 0.7708, 0.5629, 0.5621, 0.6267, 0.5608, 0.6259, 0.5899, 0.5627, 0.5915, 0.311, 0.7203, 0.3373, 0.7252, 0.332, 0.7617, 0.3099, 0.7526, 0.2811, 0.6648, 0.3096, 0.6626, 0.3121, 0.6879, 0.281, 0.6877, 0.5, 0.4375, 0.5207, 0.4374, 0.5206, 0.4684, 0.5, 0.4688, 0.5629, 0.4371, 0.6276, 0.4349, 0.6367, 0.457, 0.5636, 0.4677, 0.4131, 0.5914, 0.4116, 0.5615, 0.4608, 0.5622, 0.46, 0.592, 0.2813, 0.625, 0.3054, 0.6186, 0.3075, 0.6402, 0.2812, 0.6446, 0.4592, 0.4989, 0.4608, 0.5622, 0.4116, 0.5615, 0.397, 0.4892, 0.4072, 0.4628, 0.4173, 0.4364, 0.4562, 0.4372, 0.4577, 0.468, 0.4577, 0.468, 0.4592, 0.4989, 0.397, 0.4892, 0.4072, 0.4628, 0.4177, 0.4057, 0.418, 0.375, 0.4551, 0.375, 0.4557, 0.4061, 0.4557, 0.4061, 0.4562, 0.4372, 0.4173, 0.4364, 0.4177, 0.4057, 0.6267, 0.6892, 0.6573, 0.6886, 0.6627, 0.7252, 0.6363, 0.73, 0.6879, 0.6879, 0.719, 0.6877, 0.7195, 0.7195, 0.689, 0.7203, 0.4555, 0.6878, 0.5, 0.6875, 0.5, 0.7188, 0.4538, 0.7196, 0.6573, 0.6886, 0.6879, 0.6879, 0.689, 0.7203, 0.6627, 0.7252, 0.719, 0.6877, 0.75, 0.6875, 0.75, 0.7188, 0.7195, 0.7195, 0.5, 0.7813, 0.5268, 0.7817, 0.5268, 0.8127, 0.5, 0.8125, 0.5629, 0.6879, 0.6267, 0.6892, 0.6363, 0.73, 0.5636, 0.7198, 0.3121, 0.6879, 0.3427, 0.6886, 0.3373, 0.7252, 0.311, 0.7203, 0.25, 0.6875, 0.281, 0.6877, 0.2805, 0.7195, 0.25, 0.7188, 0.3733, 0.6892, 0.4153, 0.6884, 0.4106, 0.7236, 0.3637, 0.73, 0.281, 0.6877, 0.3121, 0.6879, 0.311, 0.7203, 0.2805, 0.7195, 0.3427, 0.6886, 0.3733, 0.6892, 0.3637, 0.73, 0.3373, 0.7252, 0.7284, 0.6291, 0.6972, 0.6292, 0.6972, 0.6035, 0.7284, 0.6037, 0.6566, 0.6214, 0.6255, 0.6214, 0.6259, 0.5899, 0.6568, 0.5903, 0.3434, 0.6211, 0.3054, 0.6186, 0.3123, 0.5915, 0.3432, 0.5911, 0.6255, 0.6214, 0.5626, 0.6211, 0.5627, 0.5915, 0.6259, 0.5899, 0.5626, 0.6211, 0.5444, 0.621, 0.5457, 0.5917, 0.5627, 0.5915, 0.369, 0.3822, 0.371, 0.4494, 0.4128, 0.3176, 0.412, 0.2366, 0.5, 0.621, 0.459, 0.621, 0.46, 0.592, 0.5, 0.5923, 0.4142, 0.6212, 0.3745, 0.6213, 0.3741, 0.5907, 0.4131, 0.5914, 0.75, 0.6213, 0.7284, 0.6291, 0.7284, 0.6037, 0.75, 0.5911, 0.6972, 0.6292, 0.6566, 0.6214, 0.6568, 0.5903, 0.6972, 0.6035, 0.3745, 0.6213, 0.3434, 0.6211, 0.3432, 0.5911, 0.3741, 0.5907, 0.459, 0.621, 0.4142, 0.6212, 0.4131, 0.5914, 0.46, 0.592, 0.3733, 0.5608, 0.4116, 0.5615, 0.4131, 0.5914, 0.3741, 0.5907, 0.459, 0.621, 0.5, 0.621, 0.5, 0.6417, 0.4579, 0.6419, 0.25, 0.625, 0.2813, 0.625, 0.2812, 0.6446, 0.25, 0.6445, 0.6566, 0.6214, 0.6972, 0.6292, 0.6943, 0.6476, 0.6568, 0.6423, 0.459, 0.621, 0.4579, 0.6419, 0.4145, 0.6422, 0.4142, 0.6212, 0.5, 0.8438, 0.5269, 0.8438, 0.5269, 0.875, 0.5, 0.875, 0.5626, 0.6211, 0.6255, 0.6214, 0.6259, 0.6426, 0.5627, 0.6419, 0.3434, 0.6211, 0.3745, 0.6213, 0.3741, 0.6425, 0.3432, 0.6422, 0.7284, 0.6291, 0.75, 0.6213, 0.75, 0.6419, 0.7255, 0.6474, 0.6255, 0.6214, 0.6566, 0.6214, 0.6568, 0.6423, 0.6259, 0.6426, 0.3054, 0.6186, 0.3434, 0.6211, 0.3432, 0.6422, 0.3075, 0.6402, 0.6972, 0.6292, 0.7284, 0.6291, 0.7255, 0.6474, 0.6943, 0.6476, 0.3745, 0.6213, 0.4142, 0.6212, 0.4145, 0.6422, 0.3741, 0.6425, 0.5421, 0.6634, 0.5628, 0.6635, 0.5629, 0.6879, 0.5408, 0.6878, 0.5432, 0.6419, 0.5421, 0.6634, 0.5244, 0.6633, 0.5236, 0.6418, 0.5408, 0.6878, 0.5629, 0.6879, 0.5636, 0.7198, 0.5406, 0.7194, 0.5474, 0.4061, 0.5627, 0.406, 0.5629, 0.4371, 0.548, 0.4372, 0.5406, 0.7194, 0.5636, 0.7198, 0.5642, 0.7517, 0.5404, 0.7511, 0.5, 0.4063, 0.5209, 0.4062, 0.5207, 0.4374, 0.5, 0.4375, 0.5394, 0.7819, 0.5636, 0.7823, 0.5629, 0.8129, 0.5385, 0.8128, 0.5, 0.621, 0.5228, 0.621, 0.5236, 0.6418, 0.5, 0.6417, 0.5489, 0.4679, 0.5636, 0.4677, 0.5642, 0.4983, 0.5499, 0.4987, 0.5228, 0.621, 0.5, 0.621, 0.5, 0.5923, 0.522, 0.592, 0.5382, 0.8439, 0.5627, 0.844, 0.5625, 0.875, 0.5379, 0.875, 0.5385, 0.8128, 0.5629, 0.8129, 0.5627, 0.844, 0.5382, 0.8439, 0.5404, 0.7511, 0.5642, 0.7517, 0.5636, 0.7823, 0.5394, 0.7819, 0.5499, 0.4987, 0.5642, 0.4983, 0.5629, 0.5621, 0.5471, 0.5622, 0.548, 0.4372, 0.5629, 0.4371, 0.5636, 0.4677, 0.5489, 0.4679, 0.5444, 0.621, 0.5432, 0.6419, 0.5236, 0.6418, 0.5228, 0.621, 0.5228, 0.621, 0.522, 0.592, 0.5457, 0.5917, 0.5444, 0.621, 0.5408, 0.6878, 0.5406, 0.7194, 0.526, 0.7192, 0.5254, 0.6877, 0.548, 0.4372, 0.5489, 0.4679, 0.5206, 0.4684, 0.5207, 0.4374, 0.5404, 0.7511, 0.5394, 0.7819, 0.5268, 0.7817, 0.5267, 0.7507, 0.5468, 0.375, 0.5474, 0.4061, 0.5209, 0.4062, 0.5211, 0.375, 0.5385, 0.8128, 0.5382, 0.8439, 0.5269, 0.8438, 0.5268, 0.8127, 0.5421, 0.6634, 0.5408, 0.6878, 0.5254, 0.6877, 0.5244, 0.6633, 0.5499, 0.4987, 0.5471, 0.5622, 0.5212, 0.5624, 0.5205, 0.4994, 0.5471, 0.5622, 0.5457, 0.5917, 0.522, 0.592, 0.5212, 0.5624, 0.5382, 0.8439, 0.5379, 0.875, 0.5269, 0.875, 0.5269, 0.8438, 0.5394, 0.7819, 0.5385, 0.8128, 0.5268, 0.8127, 0.5268, 0.7817, 0.5406, 0.7194, 0.5404, 0.7511, 0.5267, 0.7507, 0.526, 0.7192, 0.5489, 0.4679, 0.5499, 0.4987, 0.5205, 0.4994, 0.5206, 0.4684, 0.5474, 0.4061, 0.548, 0.4372, 0.5207, 0.4374, 0.5209, 0.4062, 0.5, 0.4688, 0.5206, 0.4684, 0.5205, 0.4994, 0.5, 0.5, 0.5432, 0.6419, 0.5627, 0.6419, 0.5628, 0.6635, 0.5421, 0.6634, 0.2812, 0.6446, 0.3075, 0.6402, 0.3096, 0.6626, 0.2811, 0.6648, 0.4579, 0.6419, 0.5, 0.6417, 0.5, 0.6632, 0.4568, 0.6634, 0.25, 0.6445, 0.2812, 0.6446, 0.2811, 0.6648, 0.25, 0.6647, 0.6568, 0.6423, 0.6943, 0.6476, 0.6913, 0.6665, 0.6571, 0.664, 0.4579, 0.6419, 0.4568, 0.6634, 0.4149, 0.6638, 0.4145, 0.6422, 0.5627, 0.6419, 0.6259, 0.6426, 0.6263, 0.6644, 0.5628, 0.6635, 0.3432, 0.6422, 0.3741, 0.6425, 0.3737, 0.6644, 0.3429, 0.6639, 0.7255, 0.6474, 0.75, 0.6419, 0.75, 0.6633, 0.7224, 0.6663, 0.6259, 0.6426, 0.6568, 0.6423, 0.6571, 0.664, 0.6263, 0.6644, 0.3075, 0.6402, 0.3432, 0.6422, 0.3429, 0.6639, 0.3096, 0.6626, 0.6943, 0.6476, 0.7255, 0.6474, 0.7224, 0.6663, 0.6913, 0.6665, 0.3741, 0.6425, 0.4145, 0.6422, 0.4149, 0.6638, 0.3737, 0.6644, 0.5, 0.6417, 0.5236, 0.6418, 0.5244, 0.6633, 0.5, 0.6632])
me_cube_002.materials.append(mat_material)
me_cube_002.use_remesh_preserve_volume = False
me_cube_002.use_remesh_preserve_attributes = False
me_cube_002.use_mirror_vertex_groups = False
me_cube_002.update()

# ---- objects
ob_body = bpy.data.objects.new('Body', me_cube)
ob_empty = bpy.data.objects.new('Empty', None)
ob_empty_001 = bpy.data.objects.new('Empty.001', None)
ob_basehead = bpy.data.objects.new('BaseHead', me_cube_001)
ob_basehead_001 = bpy.data.objects.new('BaseHead.001', me_cube_002)

# ---- transforms, parenting, visibility, modifiers, constraints
ob_body.location = (0.0, 0.0, 0.0)
ob_body.scale = (0.5, 0.5, 0.5)
ob_body.lock_rotations_4d = False
ob_body.empty_display_type = 'ARROWS'
ob_body.lineart.crease_threshold = 0.0
_m = ob_body.modifiers.new('Mirror', 'MIRROR')
_m.use_clip = True
_m = ob_body.modifiers.new('Auto Smooth', 'NODES')
_m.node_group = ng_auto_smooth
_gi = [s.identifier for s in ng_auto_smooth.interface.items_tree if s.item_type == 'SOCKET' and s.in_out == 'INPUT']
_m[_gi[1]] = 0.5236  # Angle
ob_empty.location = (0.0, 0.0, 0.0)
ob_empty.rotation_euler = (1.571, -0.0, 0.0)
ob_empty.empty_display_type = 'IMAGE'
ob_empty.empty_display_size = 6.0
ob_empty.empty_image_depth = 'FRONT'
ob_empty.use_empty_image_alpha = True
ob_empty.empty_image_side = 'FRONT'
ob_empty.color = (1.0, 1.0, 1.0, 0.4)
ob_empty.lineart.crease_threshold = 0.0
ob_empty_001.location = (0.0, 0.0, 0.0)
ob_empty_001.rotation_euler = (1.571, 1.845e-16, 1.571)
ob_empty_001.empty_display_type = 'IMAGE'
ob_empty_001.empty_display_size = 6.0
ob_empty_001.empty_image_depth = 'FRONT'
ob_empty_001.use_empty_image_alpha = True
ob_empty_001.empty_image_side = 'FRONT'
ob_empty_001.color = (1.0, 1.0, 1.0, 0.4)
ob_empty_001.lineart.crease_threshold = 0.0
ob_basehead.location = (0.0, 0.0, 0.0)
ob_basehead.scale = (0.5, 0.5, 0.5)
ob_basehead.lock_rotations_4d = False
ob_basehead.empty_display_type = 'ARROWS'
ob_basehead.lineart.crease_threshold = 0.0
_m = ob_basehead.modifiers.new('Mirror', 'MIRROR')
_m.use_clip = True
ob_basehead_001.location = (0.0, 0.0, 0.0)
ob_basehead_001.scale = (0.5, 0.5, 0.5)
ob_basehead_001.lock_rotations_4d = False
ob_basehead_001.empty_display_type = 'ARROWS'
ob_basehead_001.lineart.crease_threshold = 0.0
_m = ob_basehead_001.modifiers.new('Mirror', 'MIRROR')
_m.use_clip = True

# ---- collection membership
col_collection.objects.link(ob_body)
col_collection.objects.link(ob_empty)
col_collection.objects.link(ob_empty_001)
col_collection.objects.link(ob_basehead)
col_collection.objects.link(ob_basehead_001)

# ---- scene / render settings (as saved in the file)
scene.frame_start = 1; scene.frame_end = 250; scene.frame_set(1)
scene.render.engine = 'BLENDER_EEVEE_NEXT'
scene.cycles.use_denoising = False
scene.cycles.samples = 128
scene.cycles.sampling_pattern = 'TABULATED_SOBOL'
scene.cycles.use_adaptive_sampling = False
scene.cycles.use_light_tree = False
scene.view_settings.view_transform = 'Filmic'
bpy.context.view_layer.update()

# ---- added for rendering (the .blend has no active camera and no usable light): camera, sun
cam_auto = bpy.data.cameras.new('AutoCamera')
cam_auto.lens = 50.0
cam_auto.sensor_width = 36.0
cam_auto.clip_end = 1000.0
ob_auto_camera = bpy.data.objects.new('AutoCamera', cam_auto)
scene.collection.objects.link(ob_auto_camera)
ob_auto_camera.location = (5.81989, -7.05566, 4.59851)
ob_auto_camera.rotation_euler = (1.09748, -7.21219e-08, 0.694738)
scene.camera = ob_auto_camera
light_auto_sun = bpy.data.lights.new('AutoSun', 'SUN')
light_auto_sun.energy = 3.0
light_auto_sun.angle = 0.0523599
ob_auto_sun = bpy.data.objects.new('AutoSun', light_auto_sun)
scene.collection.objects.link(ob_auto_sun)
ob_auto_sun.rotation_euler = (0.872665, 0.174533, 0.523599)
bpy.context.view_layer.update()
